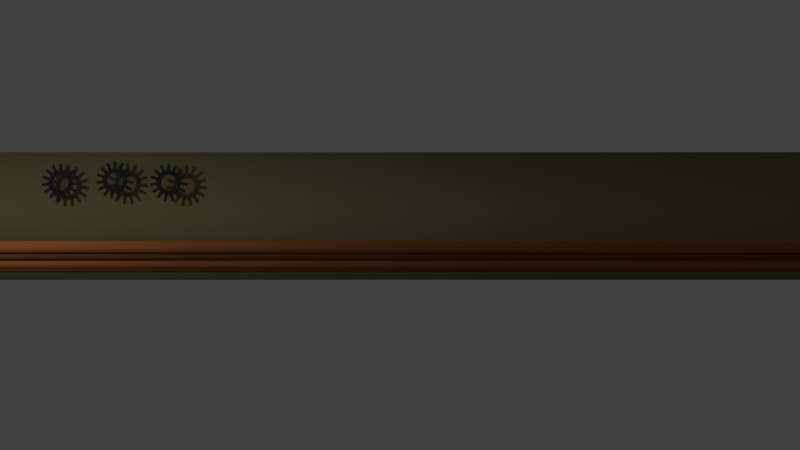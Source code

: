 # Source: plateforme.blend  (saved by Blender 2.79.0; exported with 4.5.12 LTS)
import bpy
from mathutils import Matrix  # noqa: F401  (used for matrix-valued properties, if any)

bpy.ops.wm.read_factory_settings(use_empty=True)
scene = bpy.context.scene
scene.name = 'Scene'

# ---- collections
col_collection_1 = bpy.data.collections.new('Collection 1'); scene.collection.children.link(col_collection_1)

# ---- materials (node trees are filled in below, after node groups)
mat_material_003 = bpy.data.materials.new('Material.003')
mat_material_003.alpha_threshold = 0.0
mat_material_003.use_transparent_shadow = False
mat_material_003.diffuse_color = (0.02772, 0.02772, 0.02772, 1.0)
mat_material_003.specular_color = (1.0, 0.07161, 0.01101)
mat_material_003.roughness = 0.5
mat_material_002 = bpy.data.materials.new('Material.002')
mat_material_002.alpha_threshold = 0.0
mat_material_002.use_transparent_shadow = False
mat_material_002.diffuse_color = (0.293, 0.09798, 0.03221, 1.0)
mat_material_002.specular_color = (1.0, 0.07161, 0.01101)
mat_material_002.roughness = 0.5
mat_material_001 = bpy.data.materials.new('Material.001')
mat_material_001.alpha_threshold = 0.0
mat_material_001.use_transparent_shadow = False
mat_material_001.diffuse_color = (0.1743, 0.06019, 0.02081, 1.0)
mat_material_001.specular_color = (1.0, 0.07161, 0.01101)
mat_material_001.roughness = 0.5
mat_material = bpy.data.materials.new('Material')
mat_material.alpha_threshold = 0.0
mat_material.use_transparent_shadow = False
mat_material.diffuse_color = (0.2266, 0.2033, 0.1025, 1.0)
mat_material.roughness = 0.5
mat_material.line_color = (0.0, 0.0, 0.0, 1.0)

# ---- material node trees

# ---- world
world_world = bpy.data.worlds.new('World'); scene.world = world_world
world_world.color = (0.05088, 0.05088, 0.05088)
world_world.use_sun_shadow = False
world_world.sun_shadow_jitter_overblur = 0.0
world_world.cycles.sampling_method = 'MANUAL'

# ---- cameras
cam_camera = bpy.data.cameras.new('Camera')
cam_camera.type = 'ORTHO'
cam_camera.clip_end = 100.0
cam_camera.lens = 35.0
cam_camera.sensor_width = 32.0
cam_camera.sensor_height = 18.0
cam_camera.ortho_scale = 7.314
cam_camera.dof.focus_distance = 0.0
cam_camera.dof.aperture_fstop = 128.0

# ---- lights
light_lamp = bpy.data.lights.new('Lamp', 'POINT')
light_lamp.transmission_factor = 0.0
light_lamp.cutoff_distance = 30.0
light_lamp.energy = 100.0
light_lamp.shadow_buffer_clip_start = 1.001
light_lamp.shadow_soft_size = 0.1
light_lamp.shadow_maximum_resolution = 0.006
light_lamp.use_absolute_resolution = True

# ---- meshes
me_plane_005 = bpy.data.meshes.new('Plane.005')
me_plane_005.from_pydata([(0.06349, 0.2171, -2.239e-07), (0.1162, 0.3216, -2.02e-07), (0.16, 0.3021, -2.061e-07), (0.1142, 0.1958, -2.284e-07), (0.05217, 0.1335, -2.414e-07), (0.06583, 0.1284, -2.425e-07), (0.1273, 0.1754, -2.923e-07), (0.1463, 0.1725, -2.929e-07), (0.237, 0.2465, -2.773e-07), (0.269, 0.2109, -2.848e-07), (0.184, 0.1325, -3.013e-07), (0.07603, 0.107, -3.066e-07), (0.102, 0.1008, -3.079e-07), (0.1124, 0.09055, -3.101e-07), (0.1876, 0.1084, -3.659e-07), (0.2039, 0.09812, -3.681e-07), (0.3167, 0.1288, -3.616e-07), (0.3315, 0.08322, -3.712e-07), (0.2219, 0.04617, -3.79e-07), (0.113, 0.06683, -3.746e-07), (0.1342, 0.05059, -3.781e-07), (0.1395, 0.03702, -3.809e-07), (0.2155, 0.02274, -4.435e-07), (0.2261, 0.006719, -4.469e-07), (0.3417, -0.01116, -4.506e-07), (0.3367, -0.05883, -4.606e-07), (0.2215, -0.04809, -4.584e-07), (0.1304, 0.0151, -4.451e-07), (0.1431, -0.008349, -4.5e-07), (0.1425, -0.02292, -4.531e-07), (0.1241, -0.04228, -4.571e-07), (0.2061, -0.06688, -5.219e-07), (0.2093, -0.08584, -5.259e-07), (0.3077, -0.1492, -5.392e-07), (0.2837, -0.1907, -5.479e-07), (0.1828, -0.134, -5.36e-07), (0.1274, -0.06585, -5.217e-07), (0.1208, -0.07889, -5.244e-07), (0.1611, -0.1449, -5.979e-07), (0.1563, -0.1636, -6.018e-07), (0.2204, -0.2614, -6.223e-07), (0.1816, -0.2896, -6.283e-07), (0.1125, -0.1968, -6.088e-07), (0.09847, -0.0868, -5.857e-07), (0.08957, -0.112, -5.91e-07), (0.07831, -0.1212, -5.929e-07), (0.08822, -0.1979, -6.686e-07), (0.07627, -0.213, -6.718e-07), (0.09499, -0.3285, -6.96e-07), (0.04811, -0.3384, -6.981e-07), (0.02272, -0.2255, -6.744e-07), (0.05466, -0.1194, -6.521e-07), (0.03629, -0.1387, -6.562e-07), (0.02223, -0.1426, -6.57e-07), (-0.001861, -0.1311, -6.546e-07), (8.712e-05, -0.2167, -7.322e-07), (-0.01696, -0.2256, -7.34e-07), (-0.04682, -0.3387, -7.578e-07), (-0.0937, -0.3287, -7.557e-07), (-0.07098, -0.2153, -7.319e-07), (-0.08629, -0.1998, -7.286e-07), (-0.02327, -0.1415, -7.164e-07), (-0.03769, -0.1393, -7.159e-07), (-0.1072, -0.1992, -7.881e-07), (-0.1805, -0.2904, -8.072e-07), (-0.2193, -0.2622, -8.013e-07), (-0.1524, -0.1678, -7.815e-07), (-0.05212, -0.1205, -7.716e-07), (-0.0788, -0.1198, -7.714e-07), (-0.09109, -0.1119, -7.698e-07), (-0.161, -0.1451, -8.363e-07), (-0.179, -0.1384, -8.349e-07), (-0.283, -0.1918, -8.462e-07), (-0.307, -0.1503, -8.375e-07), (-0.2075, -0.09131, -8.251e-07), (-0.2062, -0.06955, -8.205e-07), (-0.09662, -0.08886, -8.246e-07), (-0.1207, -0.07738, -8.221e-07), (-0.1287, -0.06521, -8.196e-07), (-0.2198, -0.05359, -8.768e-07), (-0.3366, -0.06013, -8.781e-07), (-0.3416, -0.01247, -8.681e-07), (-0.2267, 0.0009772, -8.653e-07), (-0.2167, 0.02033, -8.612e-07), (-0.1244, -0.04188, -8.743e-07), (-0.1417, -0.02159, -8.7e-07), (-0.1441, -0.007205, -8.67e-07), (-0.2226, 0.04044, -9.166e-07), (-0.3319, 0.08197, -9.079e-07), (-0.3171, 0.1275, -8.983e-07), (-0.2067, 0.09309, -9.056e-07), (-0.1307, 0.01234, -9.225e-07), (-0.1383, 0.03793, -9.172e-07), (-0.1346, 0.05204, -9.142e-07), (-0.1877, 0.1083, -9.62e-07), (-0.1869, 0.1275, -9.58e-07), (-0.2699, 0.2099, -9.407e-07), (-0.2378, 0.2455, -9.332e-07), (-0.151, 0.1691, -9.492e-07), (-0.1144, 0.06443, -9.712e-07), (-0.1109, 0.09089, -9.656e-07), (-0.1018, 0.1023, -9.633e-07), (-0.1274, 0.1753, -1.008e-06), (-0.1189, 0.1925, -1.004e-06), (-0.1612, 0.3015, -9.81e-07), (-0.1174, 0.321, -9.77e-07), (-0.06912, 0.2159, -9.99e-07), (-0.07828, 0.1054, -1.022e-06), (-0.06434, 0.1281, -1.017e-06), (-0.05139, 0.1349, -1.016e-06), (-0.04514, 0.2119, -1.059e-06), (-0.03032, 0.2242, -1.057e-06), (-0.02462, 0.341, -1.032e-06), (0.02331, 0.341, -1.032e-06), (0.02467, 0.2253, -1.057e-06), (0.04287, 0.2134, -1.059e-06), (-0.02865, 0.1281, -1.077e-06), (-0.006658, 0.1432, -1.074e-06), (0.0079, 0.1441, -1.074e-06), (0.02907, 0.1278, -1.077e-06), (0.001963, 0.005026, -6.699e-07), (0.002477, 0.004834, -6.7e-07), (0.003838, 0.003793, -6.724e-07), (0.004229, 0.003408, -6.725e-07), (0.005049, 0.001904, -6.751e-07), (0.00525, 0.001393, -6.752e-07), (0.005387, -0.0003143, -6.778e-07), (0.005362, -0.0008627, -6.779e-07), (0.004793, -0.002478, -6.805e-07), (0.004548, -0.002969, -6.806e-07), (0.003371, -0.004214, -6.831e-07), (0.002947, -0.004563, -6.832e-07), (0.001366, -0.005221, -6.855e-07), (0.0008365, -0.005367, -6.856e-07), (-0.0008759, -0.005325, -6.878e-07), (-0.001419, -0.005243, -6.878e-07), (-0.002966, -0.004508, -6.899e-07), (-0.003429, -0.004213, -6.898e-07), (-0.004543, -0.002912, -6.918e-07), (-0.004846, -0.002454, -6.917e-07), (-0.005335, -0.0008128, -6.936e-07), (-0.005425, -0.0002713, -6.935e-07), (-0.005205, 0.001427, -6.954e-07), (-0.005066, 0.001959, -6.953e-07), (-0.004174, 0.003421, -6.972e-07), (-0.003832, 0.00385, -6.971e-07), (-0.002422, 0.004823, -6.991e-07), (-0.001935, 0.005076, -6.991e-07), (-0.0002509, 0.005391, -7.013e-07), (0.0002971, 0.005424, -7.013e-07)], [], [(3, 2, 1, 0, 115, 119, 4, 5, 11, 6), (10, 9, 8, 7, 6, 11, 12, 13, 19, 14), (18, 17, 16, 15, 14, 19, 20, 21, 27, 22), (26, 25, 24, 23, 22, 27, 28, 29, 30, 31), (35, 34, 33, 32, 31, 30, 36, 37, 43, 38), (42, 41, 40, 39, 38, 43, 44, 45, 51, 46), (50, 49, 48, 47, 46, 51, 52, 53, 54, 55), (59, 58, 57, 56, 55, 54, 61, 62, 67, 60), (66, 65, 64, 63, 60, 67, 68, 69, 76, 70), (74, 73, 72, 71, 70, 76, 77, 78, 84, 75), (82, 81, 80, 79, 75, 84, 85, 86, 91, 83), (90, 89, 88, 87, 83, 91, 92, 93, 99, 94), (98, 97, 96, 95, 94, 99, 100, 101, 107, 102), (106, 105, 104, 103, 102, 107, 108, 109, 116, 110), (114, 113, 112, 111, 110, 116, 117, 118, 119, 115), (101, 100, 144, 145), (118, 117, 148, 149), (93, 92, 142, 143), (29, 28, 126, 127), (21, 20, 124, 125), (13, 12, 122, 123), (5, 4, 120, 121), (86, 85, 140, 141), (69, 68, 136, 137), (78, 77, 138, 139), (62, 61, 134, 135), (53, 52, 132, 133), (45, 44, 130, 131), (109, 108, 146, 147), (37, 36, 128, 129)])
me_plane_005.materials.append(mat_material_003)
me_plane_005.use_remesh_preserve_volume = False
me_plane_005.use_remesh_preserve_attributes = False
me_plane_005.use_mirror_vertex_groups = False
me_plane_005.update()
me_plane_004 = bpy.data.meshes.new('Plane.004')
me_plane_004.from_pydata([(0.06349, 0.2171, -2.239e-07), (0.1162, 0.3216, -2.02e-07), (0.16, 0.3021, -2.061e-07), (0.1142, 0.1958, -2.284e-07), (0.05217, 0.1335, -2.414e-07), (0.06583, 0.1284, -2.425e-07), (0.1273, 0.1754, -2.923e-07), (0.1463, 0.1725, -2.929e-07), (0.237, 0.2465, -2.773e-07), (0.269, 0.2109, -2.848e-07), (0.184, 0.1325, -3.013e-07), (0.07603, 0.107, -3.066e-07), (0.102, 0.1008, -3.079e-07), (0.1124, 0.09055, -3.101e-07), (0.1876, 0.1084, -3.659e-07), (0.2039, 0.09812, -3.681e-07), (0.3167, 0.1288, -3.616e-07), (0.3315, 0.08322, -3.712e-07), (0.2219, 0.04617, -3.79e-07), (0.113, 0.06683, -3.746e-07), (0.1342, 0.05059, -3.781e-07), (0.1395, 0.03702, -3.809e-07), (0.2155, 0.02274, -4.435e-07), (0.2261, 0.006719, -4.469e-07), (0.3417, -0.01116, -4.506e-07), (0.3367, -0.05883, -4.606e-07), (0.2215, -0.04809, -4.584e-07), (0.1304, 0.0151, -4.451e-07), (0.1431, -0.008349, -4.5e-07), (0.1425, -0.02292, -4.531e-07), (0.1241, -0.04228, -4.571e-07), (0.2061, -0.06688, -5.219e-07), (0.2093, -0.08584, -5.259e-07), (0.3077, -0.1492, -5.392e-07), (0.2837, -0.1907, -5.479e-07), (0.1828, -0.134, -5.36e-07), (0.1274, -0.06585, -5.217e-07), (0.1208, -0.07889, -5.244e-07), (0.1611, -0.1449, -5.979e-07), (0.1563, -0.1636, -6.018e-07), (0.2204, -0.2614, -6.223e-07), (0.1816, -0.2896, -6.283e-07), (0.1125, -0.1968, -6.088e-07), (0.09847, -0.0868, -5.857e-07), (0.08957, -0.112, -5.91e-07), (0.07831, -0.1212, -5.929e-07), (0.08822, -0.1979, -6.686e-07), (0.07627, -0.213, -6.718e-07), (0.09499, -0.3285, -6.96e-07), (0.04811, -0.3384, -6.981e-07), (0.02272, -0.2255, -6.744e-07), (0.05466, -0.1194, -6.521e-07), (0.03629, -0.1387, -6.562e-07), (0.02223, -0.1426, -6.57e-07), (-0.001861, -0.1311, -6.546e-07), (8.712e-05, -0.2167, -7.322e-07), (-0.01696, -0.2256, -7.34e-07), (-0.04682, -0.3387, -7.578e-07), (-0.0937, -0.3287, -7.557e-07), (-0.07098, -0.2153, -7.319e-07), (-0.08629, -0.1998, -7.286e-07), (-0.02327, -0.1415, -7.164e-07), (-0.03769, -0.1393, -7.159e-07), (-0.1072, -0.1992, -7.881e-07), (-0.1805, -0.2904, -8.072e-07), (-0.2193, -0.2622, -8.013e-07), (-0.1524, -0.1678, -7.815e-07), (-0.05212, -0.1205, -7.716e-07), (-0.0788, -0.1198, -7.714e-07), (-0.09109, -0.1119, -7.698e-07), (-0.161, -0.1451, -8.363e-07), (-0.179, -0.1384, -8.349e-07), (-0.283, -0.1918, -8.462e-07), (-0.307, -0.1503, -8.375e-07), (-0.2075, -0.09131, -8.251e-07), (-0.2062, -0.06955, -8.205e-07), (-0.09662, -0.08886, -8.246e-07), (-0.1207, -0.07738, -8.221e-07), (-0.1287, -0.06521, -8.196e-07), (-0.2198, -0.05359, -8.768e-07), (-0.3366, -0.06013, -8.781e-07), (-0.3416, -0.01247, -8.681e-07), (-0.2267, 0.0009772, -8.653e-07), (-0.2167, 0.02033, -8.612e-07), (-0.1244, -0.04188, -8.743e-07), (-0.1417, -0.02159, -8.7e-07), (-0.1441, -0.007205, -8.67e-07), (-0.2226, 0.04044, -9.166e-07), (-0.3319, 0.08197, -9.079e-07), (-0.3171, 0.1275, -8.983e-07), (-0.2067, 0.09309, -9.056e-07), (-0.1307, 0.01234, -9.225e-07), (-0.1383, 0.03793, -9.172e-07), (-0.1346, 0.05204, -9.142e-07), (-0.1877, 0.1083, -9.62e-07), (-0.1869, 0.1275, -9.58e-07), (-0.2699, 0.2099, -9.407e-07), (-0.2378, 0.2455, -9.332e-07), (-0.151, 0.1691, -9.492e-07), (-0.1144, 0.06443, -9.712e-07), (-0.1109, 0.09089, -9.656e-07), (-0.1018, 0.1023, -9.633e-07), (-0.1274, 0.1753, -1.008e-06), (-0.1189, 0.1925, -1.004e-06), (-0.1612, 0.3015, -9.81e-07), (-0.1174, 0.321, -9.77e-07), (-0.06912, 0.2159, -9.99e-07), (-0.07828, 0.1054, -1.022e-06), (-0.06434, 0.1281, -1.017e-06), (-0.05139, 0.1349, -1.016e-06), (-0.04514, 0.2119, -1.059e-06), (-0.03032, 0.2242, -1.057e-06), (-0.02462, 0.341, -1.032e-06), (0.02331, 0.341, -1.032e-06), (0.02467, 0.2253, -1.057e-06), (0.04287, 0.2134, -1.059e-06), (-0.02865, 0.1281, -1.077e-06), (-0.006658, 0.1432, -1.074e-06), (0.0079, 0.1441, -1.074e-06), (0.02907, 0.1278, -1.077e-06), (0.001963, 0.005026, -6.699e-07), (0.002477, 0.004834, -6.7e-07), (0.003838, 0.003793, -6.724e-07), (0.004229, 0.003408, -6.725e-07), (0.005049, 0.001904, -6.751e-07), (0.00525, 0.001393, -6.752e-07), (0.005387, -0.0003143, -6.778e-07), (0.005362, -0.0008627, -6.779e-07), (0.004793, -0.002478, -6.805e-07), (0.004548, -0.002969, -6.806e-07), (0.003371, -0.004214, -6.831e-07), (0.002947, -0.004563, -6.832e-07), (0.001366, -0.005221, -6.855e-07), (0.0008365, -0.005367, -6.856e-07), (-0.0008759, -0.005325, -6.878e-07), (-0.001419, -0.005243, -6.878e-07), (-0.002966, -0.004508, -6.899e-07), (-0.003429, -0.004213, -6.898e-07), (-0.004543, -0.002912, -6.918e-07), (-0.004846, -0.002454, -6.917e-07), (-0.005335, -0.0008128, -6.936e-07), (-0.005425, -0.0002713, -6.935e-07), (-0.005205, 0.001427, -6.954e-07), (-0.005066, 0.001959, -6.953e-07), (-0.004174, 0.003421, -6.972e-07), (-0.003832, 0.00385, -6.971e-07), (-0.002422, 0.004823, -6.991e-07), (-0.001935, 0.005076, -6.991e-07), (-0.0002509, 0.005391, -7.013e-07), (0.0002971, 0.005424, -7.013e-07)], [], [(3, 2, 1, 0, 115, 119, 4, 5, 11, 6), (10, 9, 8, 7, 6, 11, 12, 13, 19, 14), (18, 17, 16, 15, 14, 19, 20, 21, 27, 22), (26, 25, 24, 23, 22, 27, 28, 29, 30, 31), (35, 34, 33, 32, 31, 30, 36, 37, 43, 38), (42, 41, 40, 39, 38, 43, 44, 45, 51, 46), (50, 49, 48, 47, 46, 51, 52, 53, 54, 55), (59, 58, 57, 56, 55, 54, 61, 62, 67, 60), (66, 65, 64, 63, 60, 67, 68, 69, 76, 70), (74, 73, 72, 71, 70, 76, 77, 78, 84, 75), (82, 81, 80, 79, 75, 84, 85, 86, 91, 83), (90, 89, 88, 87, 83, 91, 92, 93, 99, 94), (98, 97, 96, 95, 94, 99, 100, 101, 107, 102), (106, 105, 104, 103, 102, 107, 108, 109, 116, 110), (114, 113, 112, 111, 110, 116, 117, 118, 119, 115), (101, 100, 144, 145), (118, 117, 148, 149), (93, 92, 142, 143), (29, 28, 126, 127), (21, 20, 124, 125), (13, 12, 122, 123), (5, 4, 120, 121), (86, 85, 140, 141), (69, 68, 136, 137), (78, 77, 138, 139), (62, 61, 134, 135), (53, 52, 132, 133), (45, 44, 130, 131), (109, 108, 146, 147), (37, 36, 128, 129)])
me_plane_004.materials.append(mat_material_003)
me_plane_004.use_remesh_preserve_volume = False
me_plane_004.use_remesh_preserve_attributes = False
me_plane_004.use_mirror_vertex_groups = False
me_plane_004.update()
me_plane_003 = bpy.data.meshes.new('Plane.003')
me_plane_003.from_pydata([(0.06349, 0.2171, -2.239e-07), (0.1162, 0.3216, -2.02e-07), (0.16, 0.3021, -2.061e-07), (0.1142, 0.1958, -2.284e-07), (0.05217, 0.1335, -2.414e-07), (0.06583, 0.1284, -2.425e-07), (0.1273, 0.1754, -2.923e-07), (0.1463, 0.1725, -2.929e-07), (0.237, 0.2465, -2.773e-07), (0.269, 0.2109, -2.848e-07), (0.184, 0.1325, -3.013e-07), (0.07603, 0.107, -3.066e-07), (0.102, 0.1008, -3.079e-07), (0.1124, 0.09055, -3.101e-07), (0.1876, 0.1084, -3.659e-07), (0.2039, 0.09812, -3.681e-07), (0.3167, 0.1288, -3.616e-07), (0.3315, 0.08322, -3.712e-07), (0.2219, 0.04617, -3.79e-07), (0.113, 0.06683, -3.746e-07), (0.1342, 0.05059, -3.781e-07), (0.1395, 0.03702, -3.809e-07), (0.2155, 0.02274, -4.435e-07), (0.2261, 0.006719, -4.469e-07), (0.3417, -0.01116, -4.506e-07), (0.3367, -0.05883, -4.606e-07), (0.2215, -0.04809, -4.584e-07), (0.1304, 0.0151, -4.451e-07), (0.1431, -0.008349, -4.5e-07), (0.1425, -0.02292, -4.531e-07), (0.1241, -0.04228, -4.571e-07), (0.2061, -0.06688, -5.219e-07), (0.2093, -0.08584, -5.259e-07), (0.3077, -0.1492, -5.392e-07), (0.2837, -0.1907, -5.479e-07), (0.1828, -0.134, -5.36e-07), (0.1274, -0.06585, -5.217e-07), (0.1208, -0.07889, -5.244e-07), (0.1611, -0.1449, -5.979e-07), (0.1563, -0.1636, -6.018e-07), (0.2204, -0.2614, -6.223e-07), (0.1816, -0.2896, -6.283e-07), (0.1125, -0.1968, -6.088e-07), (0.09847, -0.0868, -5.857e-07), (0.08957, -0.112, -5.91e-07), (0.07831, -0.1212, -5.929e-07), (0.08822, -0.1979, -6.686e-07), (0.07627, -0.213, -6.718e-07), (0.09499, -0.3285, -6.96e-07), (0.04811, -0.3384, -6.981e-07), (0.02272, -0.2255, -6.744e-07), (0.05466, -0.1194, -6.521e-07), (0.03629, -0.1387, -6.562e-07), (0.02223, -0.1426, -6.57e-07), (-0.001861, -0.1311, -6.546e-07), (8.712e-05, -0.2167, -7.322e-07), (-0.01696, -0.2256, -7.34e-07), (-0.04682, -0.3387, -7.578e-07), (-0.0937, -0.3287, -7.557e-07), (-0.07098, -0.2153, -7.319e-07), (-0.08629, -0.1998, -7.286e-07), (-0.02327, -0.1415, -7.164e-07), (-0.03769, -0.1393, -7.159e-07), (-0.1072, -0.1992, -7.881e-07), (-0.1805, -0.2904, -8.072e-07), (-0.2193, -0.2622, -8.013e-07), (-0.1524, -0.1678, -7.815e-07), (-0.05212, -0.1205, -7.716e-07), (-0.0788, -0.1198, -7.714e-07), (-0.09109, -0.1119, -7.698e-07), (-0.161, -0.1451, -8.363e-07), (-0.179, -0.1384, -8.349e-07), (-0.283, -0.1918, -8.462e-07), (-0.307, -0.1503, -8.375e-07), (-0.2075, -0.09131, -8.251e-07), (-0.2062, -0.06955, -8.205e-07), (-0.09662, -0.08886, -8.246e-07), (-0.1207, -0.07738, -8.221e-07), (-0.1287, -0.06521, -8.196e-07), (-0.2198, -0.05359, -8.768e-07), (-0.3366, -0.06013, -8.781e-07), (-0.3416, -0.01247, -8.681e-07), (-0.2267, 0.0009772, -8.653e-07), (-0.2167, 0.02033, -8.612e-07), (-0.1244, -0.04188, -8.743e-07), (-0.1417, -0.02159, -8.7e-07), (-0.1441, -0.007205, -8.67e-07), (-0.2226, 0.04044, -9.166e-07), (-0.3319, 0.08197, -9.079e-07), (-0.3171, 0.1275, -8.983e-07), (-0.2067, 0.09309, -9.056e-07), (-0.1307, 0.01234, -9.225e-07), (-0.1383, 0.03793, -9.172e-07), (-0.1346, 0.05204, -9.142e-07), (-0.1877, 0.1083, -9.62e-07), (-0.1869, 0.1275, -9.58e-07), (-0.2699, 0.2099, -9.407e-07), (-0.2378, 0.2455, -9.332e-07), (-0.151, 0.1691, -9.492e-07), (-0.1144, 0.06443, -9.712e-07), (-0.1109, 0.09089, -9.656e-07), (-0.1018, 0.1023, -9.633e-07), (-0.1274, 0.1753, -1.008e-06), (-0.1189, 0.1925, -1.004e-06), (-0.1612, 0.3015, -9.81e-07), (-0.1174, 0.321, -9.77e-07), (-0.06912, 0.2159, -9.99e-07), (-0.07828, 0.1054, -1.022e-06), (-0.06434, 0.1281, -1.017e-06), (-0.05139, 0.1349, -1.016e-06), (-0.04514, 0.2119, -1.059e-06), (-0.03032, 0.2242, -1.057e-06), (-0.02462, 0.341, -1.032e-06), (0.02331, 0.341, -1.032e-06), (0.02467, 0.2253, -1.057e-06), (0.04287, 0.2134, -1.059e-06), (-0.02865, 0.1281, -1.077e-06), (-0.006658, 0.1432, -1.074e-06), (0.0079, 0.1441, -1.074e-06), (0.02907, 0.1278, -1.077e-06), (0.001963, 0.005026, -6.699e-07), (0.002477, 0.004834, -6.7e-07), (0.003838, 0.003793, -6.724e-07), (0.004229, 0.003408, -6.725e-07), (0.005049, 0.001904, -6.751e-07), (0.00525, 0.001393, -6.752e-07), (0.005387, -0.0003143, -6.778e-07), (0.005362, -0.0008627, -6.779e-07), (0.004793, -0.002478, -6.805e-07), (0.004548, -0.002969, -6.806e-07), (0.003371, -0.004214, -6.831e-07), (0.002947, -0.004563, -6.832e-07), (0.001366, -0.005221, -6.855e-07), (0.0008365, -0.005367, -6.856e-07), (-0.0008759, -0.005325, -6.878e-07), (-0.001419, -0.005243, -6.878e-07), (-0.002966, -0.004508, -6.899e-07), (-0.003429, -0.004213, -6.898e-07), (-0.004543, -0.002912, -6.918e-07), (-0.004846, -0.002454, -6.917e-07), (-0.005335, -0.0008128, -6.936e-07), (-0.005425, -0.0002713, -6.935e-07), (-0.005205, 0.001427, -6.954e-07), (-0.005066, 0.001959, -6.953e-07), (-0.004174, 0.003421, -6.972e-07), (-0.003832, 0.00385, -6.971e-07), (-0.002422, 0.004823, -6.991e-07), (-0.001935, 0.005076, -6.991e-07), (-0.0002509, 0.005391, -7.013e-07), (0.0002971, 0.005424, -7.013e-07)], [], [(3, 2, 1, 0, 115, 119, 4, 5, 11, 6), (10, 9, 8, 7, 6, 11, 12, 13, 19, 14), (18, 17, 16, 15, 14, 19, 20, 21, 27, 22), (26, 25, 24, 23, 22, 27, 28, 29, 30, 31), (35, 34, 33, 32, 31, 30, 36, 37, 43, 38), (42, 41, 40, 39, 38, 43, 44, 45, 51, 46), (50, 49, 48, 47, 46, 51, 52, 53, 54, 55), (59, 58, 57, 56, 55, 54, 61, 62, 67, 60), (66, 65, 64, 63, 60, 67, 68, 69, 76, 70), (74, 73, 72, 71, 70, 76, 77, 78, 84, 75), (82, 81, 80, 79, 75, 84, 85, 86, 91, 83), (90, 89, 88, 87, 83, 91, 92, 93, 99, 94), (98, 97, 96, 95, 94, 99, 100, 101, 107, 102), (106, 105, 104, 103, 102, 107, 108, 109, 116, 110), (114, 113, 112, 111, 110, 116, 117, 118, 119, 115), (101, 100, 144, 145), (118, 117, 148, 149), (93, 92, 142, 143), (29, 28, 126, 127), (21, 20, 124, 125), (13, 12, 122, 123), (5, 4, 120, 121), (86, 85, 140, 141), (69, 68, 136, 137), (78, 77, 138, 139), (62, 61, 134, 135), (53, 52, 132, 133), (45, 44, 130, 131), (109, 108, 146, 147), (37, 36, 128, 129)])
me_plane_003.use_remesh_preserve_volume = False
me_plane_003.use_remesh_preserve_attributes = False
me_plane_003.use_mirror_vertex_groups = False
me_plane_003.update()
me_plane_002 = bpy.data.meshes.new('Plane.002')
me_plane_002.from_pydata([(0.06349, 0.2171, -2.239e-07), (0.1162, 0.3216, -2.02e-07), (0.16, 0.3021, -2.061e-07), (0.1142, 0.1958, -2.284e-07), (0.05217, 0.1335, -2.414e-07), (0.06583, 0.1284, -2.425e-07), (0.1273, 0.1754, -2.923e-07), (0.1463, 0.1725, -2.929e-07), (0.237, 0.2465, -2.773e-07), (0.269, 0.2109, -2.848e-07), (0.184, 0.1325, -3.013e-07), (0.07603, 0.107, -3.066e-07), (0.102, 0.1008, -3.079e-07), (0.1124, 0.09055, -3.101e-07), (0.1876, 0.1084, -3.659e-07), (0.2039, 0.09812, -3.681e-07), (0.3167, 0.1288, -3.616e-07), (0.3315, 0.08322, -3.712e-07), (0.2219, 0.04617, -3.79e-07), (0.113, 0.06683, -3.746e-07), (0.1342, 0.05059, -3.781e-07), (0.1395, 0.03702, -3.809e-07), (0.2155, 0.02274, -4.435e-07), (0.2261, 0.006719, -4.469e-07), (0.3417, -0.01116, -4.506e-07), (0.3367, -0.05883, -4.606e-07), (0.2215, -0.04809, -4.584e-07), (0.1304, 0.0151, -4.451e-07), (0.1431, -0.008349, -4.5e-07), (0.1425, -0.02292, -4.531e-07), (0.1241, -0.04228, -4.571e-07), (0.2061, -0.06688, -5.219e-07), (0.2093, -0.08584, -5.259e-07), (0.3077, -0.1492, -5.392e-07), (0.2837, -0.1907, -5.479e-07), (0.1828, -0.134, -5.36e-07), (0.1274, -0.06585, -5.217e-07), (0.1208, -0.07889, -5.244e-07), (0.1611, -0.1449, -5.979e-07), (0.1563, -0.1636, -6.018e-07), (0.2204, -0.2614, -6.223e-07), (0.1816, -0.2896, -6.283e-07), (0.1125, -0.1968, -6.088e-07), (0.09847, -0.0868, -5.857e-07), (0.08957, -0.112, -5.91e-07), (0.07831, -0.1212, -5.929e-07), (0.08822, -0.1979, -6.686e-07), (0.07627, -0.213, -6.718e-07), (0.09499, -0.3285, -6.96e-07), (0.04811, -0.3384, -6.981e-07), (0.02272, -0.2255, -6.744e-07), (0.05466, -0.1194, -6.521e-07), (0.03629, -0.1387, -6.562e-07), (0.02223, -0.1426, -6.57e-07), (-0.001861, -0.1311, -6.546e-07), (8.712e-05, -0.2167, -7.322e-07), (-0.01696, -0.2256, -7.34e-07), (-0.04682, -0.3387, -7.578e-07), (-0.0937, -0.3287, -7.557e-07), (-0.07098, -0.2153, -7.319e-07), (-0.08629, -0.1998, -7.286e-07), (-0.02327, -0.1415, -7.164e-07), (-0.03769, -0.1393, -7.159e-07), (-0.1072, -0.1992, -7.881e-07), (-0.1805, -0.2904, -8.072e-07), (-0.2193, -0.2622, -8.013e-07), (-0.1524, -0.1678, -7.815e-07), (-0.05212, -0.1205, -7.716e-07), (-0.0788, -0.1198, -7.714e-07), (-0.09109, -0.1119, -7.698e-07), (-0.161, -0.1451, -8.363e-07), (-0.179, -0.1384, -8.349e-07), (-0.283, -0.1918, -8.462e-07), (-0.307, -0.1503, -8.375e-07), (-0.2075, -0.09131, -8.251e-07), (-0.2062, -0.06955, -8.205e-07), (-0.09662, -0.08886, -8.246e-07), (-0.1207, -0.07738, -8.221e-07), (-0.1287, -0.06521, -8.196e-07), (-0.2198, -0.05359, -8.768e-07), (-0.3366, -0.06013, -8.781e-07), (-0.3416, -0.01247, -8.681e-07), (-0.2267, 0.0009772, -8.653e-07), (-0.2167, 0.02033, -8.612e-07), (-0.1244, -0.04188, -8.743e-07), (-0.1417, -0.02159, -8.7e-07), (-0.1441, -0.007205, -8.67e-07), (-0.2226, 0.04044, -9.166e-07), (-0.3319, 0.08197, -9.079e-07), (-0.3171, 0.1275, -8.983e-07), (-0.2067, 0.09309, -9.056e-07), (-0.1307, 0.01234, -9.225e-07), (-0.1383, 0.03793, -9.172e-07), (-0.1346, 0.05204, -9.142e-07), (-0.1877, 0.1083, -9.62e-07), (-0.1869, 0.1275, -9.58e-07), (-0.2699, 0.2099, -9.407e-07), (-0.2378, 0.2455, -9.332e-07), (-0.151, 0.1691, -9.492e-07), (-0.1144, 0.06443, -9.712e-07), (-0.1109, 0.09089, -9.656e-07), (-0.1018, 0.1023, -9.633e-07), (-0.1274, 0.1753, -1.008e-06), (-0.1189, 0.1925, -1.004e-06), (-0.1612, 0.3015, -9.81e-07), (-0.1174, 0.321, -9.77e-07), (-0.06912, 0.2159, -9.99e-07), (-0.07828, 0.1054, -1.022e-06), (-0.06434, 0.1281, -1.017e-06), (-0.05139, 0.1349, -1.016e-06), (-0.04514, 0.2119, -1.059e-06), (-0.03032, 0.2242, -1.057e-06), (-0.02462, 0.341, -1.032e-06), (0.02331, 0.341, -1.032e-06), (0.02467, 0.2253, -1.057e-06), (0.04287, 0.2134, -1.059e-06), (-0.02865, 0.1281, -1.077e-06), (-0.006658, 0.1432, -1.074e-06), (0.0079, 0.1441, -1.074e-06), (0.02907, 0.1278, -1.077e-06), (0.001963, 0.005026, -6.699e-07), (0.002477, 0.004834, -6.7e-07), (0.003838, 0.003793, -6.724e-07), (0.004229, 0.003408, -6.725e-07), (0.005049, 0.001904, -6.751e-07), (0.00525, 0.001393, -6.752e-07), (0.005387, -0.0003143, -6.778e-07), (0.005362, -0.0008627, -6.779e-07), (0.004793, -0.002478, -6.805e-07), (0.004548, -0.002969, -6.806e-07), (0.003371, -0.004214, -6.831e-07), (0.002947, -0.004563, -6.832e-07), (0.001366, -0.005221, -6.855e-07), (0.0008365, -0.005367, -6.856e-07), (-0.0008759, -0.005325, -6.878e-07), (-0.001419, -0.005243, -6.878e-07), (-0.002966, -0.004508, -6.899e-07), (-0.003429, -0.004213, -6.898e-07), (-0.004543, -0.002912, -6.918e-07), (-0.004846, -0.002454, -6.917e-07), (-0.005335, -0.0008128, -6.936e-07), (-0.005425, -0.0002713, -6.935e-07), (-0.005205, 0.001427, -6.954e-07), (-0.005066, 0.001959, -6.953e-07), (-0.004174, 0.003421, -6.972e-07), (-0.003832, 0.00385, -6.971e-07), (-0.002422, 0.004823, -6.991e-07), (-0.001935, 0.005076, -6.991e-07), (-0.0002509, 0.005391, -7.013e-07), (0.0002971, 0.005424, -7.013e-07)], [], [(3, 2, 1, 0, 115, 119, 4, 5, 11, 6), (10, 9, 8, 7, 6, 11, 12, 13, 19, 14), (18, 17, 16, 15, 14, 19, 20, 21, 27, 22), (26, 25, 24, 23, 22, 27, 28, 29, 30, 31), (35, 34, 33, 32, 31, 30, 36, 37, 43, 38), (42, 41, 40, 39, 38, 43, 44, 45, 51, 46), (50, 49, 48, 47, 46, 51, 52, 53, 54, 55), (59, 58, 57, 56, 55, 54, 61, 62, 67, 60), (66, 65, 64, 63, 60, 67, 68, 69, 76, 70), (74, 73, 72, 71, 70, 76, 77, 78, 84, 75), (82, 81, 80, 79, 75, 84, 85, 86, 91, 83), (90, 89, 88, 87, 83, 91, 92, 93, 99, 94), (98, 97, 96, 95, 94, 99, 100, 101, 107, 102), (106, 105, 104, 103, 102, 107, 108, 109, 116, 110), (114, 113, 112, 111, 110, 116, 117, 118, 119, 115), (101, 100, 144, 145), (118, 117, 148, 149), (93, 92, 142, 143), (29, 28, 126, 127), (21, 20, 124, 125), (13, 12, 122, 123), (5, 4, 120, 121), (86, 85, 140, 141), (69, 68, 136, 137), (78, 77, 138, 139), (62, 61, 134, 135), (53, 52, 132, 133), (45, 44, 130, 131), (109, 108, 146, 147), (37, 36, 128, 129)])
me_plane_002.materials.append(mat_material_003)
me_plane_002.use_remesh_preserve_volume = False
me_plane_002.use_remesh_preserve_attributes = False
me_plane_002.use_mirror_vertex_groups = False
me_plane_002.update()
me_plane_001 = bpy.data.meshes.new('Plane.001')
me_plane_001.from_pydata([(0.06349, 0.2171, -2.239e-07), (0.1162, 0.3216, -2.02e-07), (0.16, 0.3021, -2.061e-07), (0.1142, 0.1958, -2.284e-07), (0.05217, 0.1335, -2.414e-07), (0.06583, 0.1284, -2.425e-07), (0.1273, 0.1754, -2.923e-07), (0.1463, 0.1725, -2.929e-07), (0.237, 0.2465, -2.773e-07), (0.269, 0.2109, -2.848e-07), (0.184, 0.1325, -3.013e-07), (0.07603, 0.107, -3.066e-07), (0.102, 0.1008, -3.079e-07), (0.1124, 0.09055, -3.101e-07), (0.1876, 0.1084, -3.659e-07), (0.2039, 0.09812, -3.681e-07), (0.3167, 0.1288, -3.616e-07), (0.3315, 0.08322, -3.712e-07), (0.2219, 0.04617, -3.79e-07), (0.113, 0.06683, -3.746e-07), (0.1342, 0.05059, -3.781e-07), (0.1395, 0.03702, -3.809e-07), (0.2155, 0.02274, -4.435e-07), (0.2261, 0.006719, -4.469e-07), (0.3417, -0.01116, -4.506e-07), (0.3367, -0.05883, -4.606e-07), (0.2215, -0.04809, -4.584e-07), (0.1304, 0.0151, -4.451e-07), (0.1431, -0.008349, -4.5e-07), (0.1425, -0.02292, -4.531e-07), (0.1241, -0.04228, -4.571e-07), (0.2061, -0.06688, -5.219e-07), (0.2093, -0.08584, -5.259e-07), (0.3077, -0.1492, -5.392e-07), (0.2837, -0.1907, -5.479e-07), (0.1828, -0.134, -5.36e-07), (0.1274, -0.06585, -5.217e-07), (0.1208, -0.07889, -5.244e-07), (0.1611, -0.1449, -5.979e-07), (0.1563, -0.1636, -6.018e-07), (0.2204, -0.2614, -6.223e-07), (0.1816, -0.2896, -6.283e-07), (0.1125, -0.1968, -6.088e-07), (0.09847, -0.0868, -5.857e-07), (0.08957, -0.112, -5.91e-07), (0.07831, -0.1212, -5.929e-07), (0.08822, -0.1979, -6.686e-07), (0.07627, -0.213, -6.718e-07), (0.09499, -0.3285, -6.96e-07), (0.04811, -0.3384, -6.981e-07), (0.02272, -0.2255, -6.744e-07), (0.05466, -0.1194, -6.521e-07), (0.03629, -0.1387, -6.562e-07), (0.02223, -0.1426, -6.57e-07), (-0.001861, -0.1311, -6.546e-07), (8.712e-05, -0.2167, -7.322e-07), (-0.01696, -0.2256, -7.34e-07), (-0.04682, -0.3387, -7.578e-07), (-0.0937, -0.3287, -7.557e-07), (-0.07098, -0.2153, -7.319e-07), (-0.08629, -0.1998, -7.286e-07), (-0.02327, -0.1415, -7.164e-07), (-0.03769, -0.1393, -7.159e-07), (-0.1072, -0.1992, -7.881e-07), (-0.1805, -0.2904, -8.072e-07), (-0.2193, -0.2622, -8.013e-07), (-0.1524, -0.1678, -7.815e-07), (-0.05212, -0.1205, -7.716e-07), (-0.0788, -0.1198, -7.714e-07), (-0.09109, -0.1119, -7.698e-07), (-0.161, -0.1451, -8.363e-07), (-0.179, -0.1384, -8.349e-07), (-0.283, -0.1918, -8.462e-07), (-0.307, -0.1503, -8.375e-07), (-0.2075, -0.09131, -8.251e-07), (-0.2062, -0.06955, -8.205e-07), (-0.09662, -0.08886, -8.246e-07), (-0.1207, -0.07738, -8.221e-07), (-0.1287, -0.06521, -8.196e-07), (-0.2198, -0.05359, -8.768e-07), (-0.3366, -0.06013, -8.781e-07), (-0.3416, -0.01247, -8.681e-07), (-0.2267, 0.0009772, -8.653e-07), (-0.2167, 0.02033, -8.612e-07), (-0.1244, -0.04188, -8.743e-07), (-0.1417, -0.02159, -8.7e-07), (-0.1441, -0.007205, -8.67e-07), (-0.2226, 0.04044, -9.166e-07), (-0.3319, 0.08197, -9.079e-07), (-0.3171, 0.1275, -8.983e-07), (-0.2067, 0.09309, -9.056e-07), (-0.1307, 0.01234, -9.225e-07), (-0.1383, 0.03793, -9.172e-07), (-0.1346, 0.05204, -9.142e-07), (-0.1877, 0.1083, -9.62e-07), (-0.1869, 0.1275, -9.58e-07), (-0.2699, 0.2099, -9.407e-07), (-0.2378, 0.2455, -9.332e-07), (-0.151, 0.1691, -9.492e-07), (-0.1144, 0.06443, -9.712e-07), (-0.1109, 0.09089, -9.656e-07), (-0.1018, 0.1023, -9.633e-07), (-0.1274, 0.1753, -1.008e-06), (-0.1189, 0.1925, -1.004e-06), (-0.1612, 0.3015, -9.81e-07), (-0.1174, 0.321, -9.77e-07), (-0.06912, 0.2159, -9.99e-07), (-0.07828, 0.1054, -1.022e-06), (-0.06434, 0.1281, -1.017e-06), (-0.05139, 0.1349, -1.016e-06), (-0.04514, 0.2119, -1.059e-06), (-0.03032, 0.2242, -1.057e-06), (-0.02462, 0.341, -1.032e-06), (0.02331, 0.341, -1.032e-06), (0.02467, 0.2253, -1.057e-06), (0.04287, 0.2134, -1.059e-06), (-0.02865, 0.1281, -1.077e-06), (-0.006658, 0.1432, -1.074e-06), (0.0079, 0.1441, -1.074e-06), (0.02907, 0.1278, -1.077e-06), (0.001963, 0.005026, -6.699e-07), (0.002477, 0.004834, -6.7e-07), (0.003838, 0.003793, -6.724e-07), (0.004229, 0.003408, -6.725e-07), (0.005049, 0.001904, -6.751e-07), (0.00525, 0.001393, -6.752e-07), (0.005387, -0.0003143, -6.778e-07), (0.005362, -0.0008627, -6.779e-07), (0.004793, -0.002478, -6.805e-07), (0.004548, -0.002969, -6.806e-07), (0.003371, -0.004214, -6.831e-07), (0.002947, -0.004563, -6.832e-07), (0.001366, -0.005221, -6.855e-07), (0.0008365, -0.005367, -6.856e-07), (-0.0008759, -0.005325, -6.878e-07), (-0.001419, -0.005243, -6.878e-07), (-0.002966, -0.004508, -6.899e-07), (-0.003429, -0.004213, -6.898e-07), (-0.004543, -0.002912, -6.918e-07), (-0.004846, -0.002454, -6.917e-07), (-0.005335, -0.0008128, -6.936e-07), (-0.005425, -0.0002713, -6.935e-07), (-0.005205, 0.001427, -6.954e-07), (-0.005066, 0.001959, -6.953e-07), (-0.004174, 0.003421, -6.972e-07), (-0.003832, 0.00385, -6.971e-07), (-0.002422, 0.004823, -6.991e-07), (-0.001935, 0.005076, -6.991e-07), (-0.0002509, 0.005391, -7.013e-07), (0.0002971, 0.005424, -7.013e-07)], [], [(3, 2, 1, 0, 115, 119, 4, 5, 11, 6), (10, 9, 8, 7, 6, 11, 12, 13, 19, 14), (18, 17, 16, 15, 14, 19, 20, 21, 27, 22), (26, 25, 24, 23, 22, 27, 28, 29, 30, 31), (35, 34, 33, 32, 31, 30, 36, 37, 43, 38), (42, 41, 40, 39, 38, 43, 44, 45, 51, 46), (50, 49, 48, 47, 46, 51, 52, 53, 54, 55), (59, 58, 57, 56, 55, 54, 61, 62, 67, 60), (66, 65, 64, 63, 60, 67, 68, 69, 76, 70), (74, 73, 72, 71, 70, 76, 77, 78, 84, 75), (82, 81, 80, 79, 75, 84, 85, 86, 91, 83), (90, 89, 88, 87, 83, 91, 92, 93, 99, 94), (98, 97, 96, 95, 94, 99, 100, 101, 107, 102), (106, 105, 104, 103, 102, 107, 108, 109, 116, 110), (114, 113, 112, 111, 110, 116, 117, 118, 119, 115), (101, 100, 144, 145), (118, 117, 148, 149), (93, 92, 142, 143), (29, 28, 126, 127), (21, 20, 124, 125), (13, 12, 122, 123), (5, 4, 120, 121), (86, 85, 140, 141), (69, 68, 136, 137), (78, 77, 138, 139), (62, 61, 134, 135), (53, 52, 132, 133), (45, 44, 130, 131), (109, 108, 146, 147), (37, 36, 128, 129)])
me_plane_001.materials.append(mat_material_003)
me_plane_001.use_remesh_preserve_volume = False
me_plane_001.use_remesh_preserve_attributes = False
me_plane_001.use_mirror_vertex_groups = False
me_plane_001.update()
me_plane = bpy.data.meshes.new('Plane')
me_plane.from_pydata([(0.06349, 0.2171, -2.239e-07), (0.1162, 0.3216, -2.02e-07), (0.16, 0.3021, -2.061e-07), (0.1142, 0.1958, -2.284e-07), (0.05217, 0.1335, -2.414e-07), (0.06583, 0.1284, -2.425e-07), (0.1273, 0.1754, -2.923e-07), (0.1463, 0.1725, -2.929e-07), (0.237, 0.2465, -2.773e-07), (0.269, 0.2109, -2.848e-07), (0.184, 0.1325, -3.013e-07), (0.07603, 0.107, -3.066e-07), (0.102, 0.1008, -3.079e-07), (0.1124, 0.09055, -3.101e-07), (0.1876, 0.1084, -3.659e-07), (0.2039, 0.09812, -3.681e-07), (0.3167, 0.1288, -3.616e-07), (0.3315, 0.08322, -3.712e-07), (0.2219, 0.04617, -3.79e-07), (0.113, 0.06683, -3.746e-07), (0.1342, 0.05059, -3.781e-07), (0.1395, 0.03702, -3.809e-07), (0.2155, 0.02274, -4.435e-07), (0.2261, 0.006719, -4.469e-07), (0.3417, -0.01116, -4.506e-07), (0.3367, -0.05883, -4.606e-07), (0.2215, -0.04809, -4.584e-07), (0.1304, 0.0151, -4.451e-07), (0.1431, -0.008349, -4.5e-07), (0.1425, -0.02292, -4.531e-07), (0.1241, -0.04228, -4.571e-07), (0.2061, -0.06688, -5.219e-07), (0.2093, -0.08584, -5.259e-07), (0.3077, -0.1492, -5.392e-07), (0.2837, -0.1907, -5.479e-07), (0.1828, -0.134, -5.36e-07), (0.1274, -0.06585, -5.217e-07), (0.1208, -0.07889, -5.244e-07), (0.1611, -0.1449, -5.979e-07), (0.1563, -0.1636, -6.018e-07), (0.2204, -0.2614, -6.223e-07), (0.1816, -0.2896, -6.283e-07), (0.1125, -0.1968, -6.088e-07), (0.09847, -0.0868, -5.857e-07), (0.08957, -0.112, -5.91e-07), (0.07831, -0.1212, -5.929e-07), (0.08822, -0.1979, -6.686e-07), (0.07627, -0.213, -6.718e-07), (0.09499, -0.3285, -6.96e-07), (0.04811, -0.3384, -6.981e-07), (0.02272, -0.2255, -6.744e-07), (0.05466, -0.1194, -6.521e-07), (0.03629, -0.1387, -6.562e-07), (0.02223, -0.1426, -6.57e-07), (-0.001861, -0.1311, -6.546e-07), (8.712e-05, -0.2167, -7.322e-07), (-0.01696, -0.2256, -7.34e-07), (-0.04682, -0.3387, -7.578e-07), (-0.0937, -0.3287, -7.557e-07), (-0.07098, -0.2153, -7.319e-07), (-0.08629, -0.1998, -7.286e-07), (-0.02327, -0.1415, -7.164e-07), (-0.03769, -0.1393, -7.159e-07), (-0.1072, -0.1992, -7.881e-07), (-0.1805, -0.2904, -8.072e-07), (-0.2193, -0.2622, -8.013e-07), (-0.1524, -0.1678, -7.815e-07), (-0.05212, -0.1205, -7.716e-07), (-0.0788, -0.1198, -7.714e-07), (-0.09109, -0.1119, -7.698e-07), (-0.161, -0.1451, -8.363e-07), (-0.179, -0.1384, -8.349e-07), (-0.283, -0.1918, -8.462e-07), (-0.307, -0.1503, -8.375e-07), (-0.2075, -0.09131, -8.251e-07), (-0.2062, -0.06955, -8.205e-07), (-0.09662, -0.08886, -8.246e-07), (-0.1207, -0.07738, -8.221e-07), (-0.1287, -0.06521, -8.196e-07), (-0.2198, -0.05359, -8.768e-07), (-0.3366, -0.06013, -8.781e-07), (-0.3416, -0.01247, -8.681e-07), (-0.2267, 0.0009772, -8.653e-07), (-0.2167, 0.02033, -8.612e-07), (-0.1244, -0.04188, -8.743e-07), (-0.1417, -0.02159, -8.7e-07), (-0.1441, -0.007205, -8.67e-07), (-0.2226, 0.04044, -9.166e-07), (-0.3319, 0.08197, -9.079e-07), (-0.3171, 0.1275, -8.983e-07), (-0.2067, 0.09309, -9.056e-07), (-0.1307, 0.01234, -9.225e-07), (-0.1383, 0.03793, -9.172e-07), (-0.1346, 0.05204, -9.142e-07), (-0.1877, 0.1083, -9.62e-07), (-0.1869, 0.1275, -9.58e-07), (-0.2699, 0.2099, -9.407e-07), (-0.2378, 0.2455, -9.332e-07), (-0.151, 0.1691, -9.492e-07), (-0.1144, 0.06443, -9.712e-07), (-0.1109, 0.09089, -9.656e-07), (-0.1018, 0.1023, -9.633e-07), (-0.1274, 0.1753, -1.008e-06), (-0.1189, 0.1925, -1.004e-06), (-0.1612, 0.3015, -9.81e-07), (-0.1174, 0.321, -9.77e-07), (-0.06912, 0.2159, -9.99e-07), (-0.07828, 0.1054, -1.022e-06), (-0.06434, 0.1281, -1.017e-06), (-0.05139, 0.1349, -1.016e-06), (-0.04514, 0.2119, -1.059e-06), (-0.03032, 0.2242, -1.057e-06), (-0.02462, 0.341, -1.032e-06), (0.02331, 0.341, -1.032e-06), (0.02467, 0.2253, -1.057e-06), (0.04287, 0.2134, -1.059e-06), (-0.02865, 0.1281, -1.077e-06), (-0.006658, 0.1432, -1.074e-06), (0.0079, 0.1441, -1.074e-06), (0.02907, 0.1278, -1.077e-06), (0.001963, 0.005026, -6.699e-07), (0.002477, 0.004834, -6.7e-07), (0.003838, 0.003793, -6.724e-07), (0.004229, 0.003408, -6.725e-07), (0.005049, 0.001904, -6.751e-07), (0.00525, 0.001393, -6.752e-07), (0.005387, -0.0003143, -6.778e-07), (0.005362, -0.0008627, -6.779e-07), (0.004793, -0.002478, -6.805e-07), (0.004548, -0.002969, -6.806e-07), (0.003371, -0.004214, -6.831e-07), (0.002947, -0.004563, -6.832e-07), (0.001366, -0.005221, -6.855e-07), (0.0008365, -0.005367, -6.856e-07), (-0.0008759, -0.005325, -6.878e-07), (-0.001419, -0.005243, -6.878e-07), (-0.002966, -0.004508, -6.899e-07), (-0.003429, -0.004213, -6.898e-07), (-0.004543, -0.002912, -6.918e-07), (-0.004846, -0.002454, -6.917e-07), (-0.005335, -0.0008128, -6.936e-07), (-0.005425, -0.0002713, -6.935e-07), (-0.005205, 0.001427, -6.954e-07), (-0.005066, 0.001959, -6.953e-07), (-0.004174, 0.003421, -6.972e-07), (-0.003832, 0.00385, -6.971e-07), (-0.002422, 0.004823, -6.991e-07), (-0.001935, 0.005076, -6.991e-07), (-0.0002509, 0.005391, -7.013e-07), (0.0002971, 0.005424, -7.013e-07)], [], [(3, 2, 1, 0, 115, 119, 4, 5, 11, 6), (10, 9, 8, 7, 6, 11, 12, 13, 19, 14), (18, 17, 16, 15, 14, 19, 20, 21, 27, 22), (26, 25, 24, 23, 22, 27, 28, 29, 30, 31), (35, 34, 33, 32, 31, 30, 36, 37, 43, 38), (42, 41, 40, 39, 38, 43, 44, 45, 51, 46), (50, 49, 48, 47, 46, 51, 52, 53, 54, 55), (59, 58, 57, 56, 55, 54, 61, 62, 67, 60), (66, 65, 64, 63, 60, 67, 68, 69, 76, 70), (74, 73, 72, 71, 70, 76, 77, 78, 84, 75), (82, 81, 80, 79, 75, 84, 85, 86, 91, 83), (90, 89, 88, 87, 83, 91, 92, 93, 99, 94), (98, 97, 96, 95, 94, 99, 100, 101, 107, 102), (106, 105, 104, 103, 102, 107, 108, 109, 116, 110), (114, 113, 112, 111, 110, 116, 117, 118, 119, 115), (101, 100, 144, 145), (118, 117, 148, 149), (93, 92, 142, 143), (29, 28, 126, 127), (21, 20, 124, 125), (13, 12, 122, 123), (5, 4, 120, 121), (86, 85, 140, 141), (69, 68, 136, 137), (78, 77, 138, 139), (62, 61, 134, 135), (53, 52, 132, 133), (45, 44, 130, 131), (109, 108, 146, 147), (37, 36, 128, 129)])
me_plane.use_remesh_preserve_volume = False
me_plane.use_remesh_preserve_attributes = False
me_plane.use_mirror_vertex_groups = False
me_plane.update()
me_cylinder_004 = bpy.data.meshes.new('Cylinder.004')
me_cylinder_004.from_pydata([(-0.799, -0.7037, -0.992), (-0.6494, -0.8275, -0.9924), (0.5969, -0.7037, -0.9955), (-0.9715, -0.4691, 0.9093), (0.7236, -0.5556, -0.9958), (0.5251, -0.7693, 0.9056), (-0.864, -0.6313, -0.9919), (0.8747, -0.6313, -1.013), (-0.5053, -0.7693, -1.024), (-0.3455, -0.8777, -1.023), (-0.1679, -0.9523, -1.021), (0.02066, -0.9904, -1.02), (0.2129, -0.9904, -1.018), (0.4014, -0.9523, -1.017), (0.579, -0.8777, -1.016), (-0.748, -0.4691, -1.026), (0.7388, -0.7693, -1.014), (-0.6412, -0.6313, -1.025), (0.2377, -0.9523, -1.065), (0.7604, -0.9523, -1.051), (-0.2951, -0.4691, -1.079), (1.195, -0.6313, -1.039), (0.07457, -0.8777, -1.069), (0.5873, -0.9904, -1.055), (1.07, -0.7693, -1.043), (-0.07221, -0.7693, -1.073), (0.4108, -0.9904, -1.06), (0.9235, -0.8777, -1.046), (-0.197, -0.6313, -1.077), (0.882, -0.9523, -1.106), (1.389, -0.9523, -1.089), (0.365, -0.4691, -1.123), (1.811, -0.6313, -1.075), (0.7238, -0.8777, -1.111), (1.221, -0.9904, -1.094), (1.69, -0.7693, -1.079), (0.5813, -0.7693, -1.116), (1.05, -0.9904, -1.1), (1.548, -0.8777, -1.084), (0.4602, -0.6313, -1.12), (0.9858, -0.6313, -1.156), (1.444, -0.9523, -1.148), (1.994, -0.9523, -1.138), (0.8825, -0.4691, -1.158), (2.452, -0.6313, -1.13), (1.272, -0.8777, -1.151), (1.812, -0.9904, -1.142), (2.321, -0.7693, -1.132), (1.117, -0.7693, -1.154), (1.626, -0.9904, -1.145), (2.166, -0.8777, -1.135), (2.583, -0.8777, -1.198), (1.352, -0.6313, -1.201), (1.83, -0.9523, -1.2), (2.403, -0.9523, -1.198), (1.245, -0.4691, -1.201), (2.881, -0.6313, -1.197), (1.651, -0.8777, -1.2), (2.213, -0.9904, -1.199), (2.744, -0.7693, -1.197), (1.49, -0.7693, -1.2), (2.02, -0.9904, -1.199), (2.77, -0.8777, -3.964), (1.535, -0.6313, -3.958), (2.014, -0.9523, -3.96), (2.59, -0.9523, -3.963), (1.427, -0.4691, -3.958), (3.07, -0.6313, -3.965), (1.834, -0.8777, -3.96), (2.4, -0.9904, -3.962), (2.932, -0.7693, -3.964), (1.672, -0.7693, -3.959), (2.205, -0.9904, -3.961), (-0.864, -0.6313, 0.9091), (0.7236, -0.5556, 0.9051), (0.5969, -0.7037, 0.9054), (0.5251, -0.7693, -0.9953), (-0.9715, -0.4691, -0.9916), (-0.6494, -0.8275, 0.9085), (-0.799, -0.7037, 0.9089), (0.8717, -0.1951, -0.9962), (-1.017, -0.3827, -0.9915), (-0.9217, -0.5529, -0.9917), (-0.9761, 0.1942, 0.0), (0.3643, -0.8777, -0.9949), (0.4473, -0.8275, -0.9951), (0.2767, -0.9194, -0.9947), (-0.3876, -0.9523, 0.9079), (1.008, -0.6313, -1.026), (0.8754, -0.7693, -1.029), (0.7201, -0.8777, -1.031), (0.5474, -0.9523, -1.034), (0.3641, -0.9904, -1.037), (0.1773, -0.9904, -1.04), (-0.005981, -0.9523, -1.043), (-0.1786, -0.8777, -1.046), (-0.334, -0.7693, -1.048), (-0.4661, -0.6313, -1.05), (-0.5699, -0.4691, -1.052), (0.936, -0.5556, -1.013), (0.8101, -0.7037, -1.014), (-0.428, -0.8275, -1.023), (-0.5766, -0.7037, -1.024), (-0.2585, -0.9194, -1.022), (-0.07453, -0.9761, -1.021), (0.1168, -0.9952, -1.019), (0.3081, -0.9761, -1.018), (0.492, -0.9194, -1.016), (0.6615, -0.8275, -1.015), (-0.6985, -0.5529, -1.025), (-0.7935, -0.3827, -1.026), (1.083, -0.1951, -1.012), (1.457, -0.6313, -1.054), (1.337, -0.7693, -1.059), (1.197, -0.8777, -1.063), (1.041, -0.9523, -1.069), (0.8754, -0.9904, -1.075), (0.7066, -0.9904, -1.081), (0.541, -0.9523, -1.086), (0.385, -0.8777, -1.092), (0.2447, -0.7693, -1.097), (0.1253, -0.6313, -1.101), (0.03153, -0.4691, -1.104), (0.3234, -0.9761, -1.063), (0.1544, -0.9194, -1.067), (0.8437, -0.9194, -1.049), (0.6747, -0.9761, -1.053), (-0.2497, -0.5529, -1.078), (-0.3369, -0.3827, -1.08), (1.251, -0.5556, -1.038), (1.136, -0.7037, -1.041), (-0.001237, -0.8275, -1.071), (0.499, -0.9952, -1.058), (0.9993, -0.8275, -1.044), (-0.1377, -0.7037, -1.075), (1.386, -0.1951, -1.034), (2.172, -0.6313, -1.1), (2.046, -0.7693, -1.104), (1.897, -0.8777, -1.107), (1.732, -0.9523, -1.112), (1.556, -0.9904, -1.116), (1.378, -0.9904, -1.121), (1.202, -0.9523, -1.125), (1.037, -0.8777, -1.13), (0.8886, -0.7693, -1.134), (0.7622, -0.6313, -1.137), (0.6628, -0.4691, -1.14), (0.9652, -0.9761, -1.103), (0.8013, -0.9194, -1.108), (1.47, -0.9194, -1.086), (1.306, -0.9761, -1.092), (0.4091, -0.5529, -1.121), (0.3245, -0.3827, -1.124), (1.866, -0.5556, -1.073), (1.754, -0.7037, -1.077), (0.6502, -0.8275, -1.113), (1.136, -0.9952, -1.097), (1.621, -0.8275, -1.081), (0.5178, -0.7037, -1.118), (1.997, -0.1951, -1.069), (2.679, -0.6313, -1.163), (2.544, -0.7693, -1.164), (2.385, -0.8777, -1.166), (2.208, -0.9523, -1.167), (2.02, -0.9904, -1.169), (1.829, -0.9904, -1.171), (1.641, -0.9523, -1.173), (1.464, -0.8777, -1.175), (1.305, -0.7693, -1.176), (1.17, -0.6313, -1.177), (1.063, -0.4691, -1.178), (1.048, -0.7037, -1.155), (0.9303, -0.5529, -1.157), (1.534, -0.9761, -1.146), (1.356, -0.9194, -1.15), (2.082, -0.9194, -1.137), (1.904, -0.9761, -1.14), (0.8384, -0.3827, -1.159), (2.511, -0.5556, -1.129), (2.39, -0.7037, -1.131), (1.192, -0.8275, -1.153), (1.719, -0.9952, -1.143), (2.246, -0.8275, -1.134), (2.654, -0.1951, -1.127), (3.022, -0.6313, -1.906), (2.885, -0.7693, -1.906), (2.723, -0.8777, -1.906), (2.544, -0.9523, -1.905), (2.353, -0.9904, -1.905), (2.159, -0.9904, -1.904), (1.968, -0.9523, -1.904), (1.788, -0.8777, -1.903), (1.627, -0.7693, -1.903), (1.489, -0.6313, -1.902), (1.381, -0.4691, -1.902), (2.666, -0.8275, -1.198), (2.495, -0.9194, -1.198), (1.418, -0.7037, -1.201), (1.295, -0.5529, -1.201), (1.924, -0.9761, -1.199), (1.738, -0.9194, -1.2), (2.309, -0.9761, -1.198), (1.199, -0.3827, -1.201), (2.942, -0.5556, -1.197), (2.816, -0.7037, -1.197), (1.567, -0.8275, -1.2), (2.117, -0.9952, -1.199), (3.091, -0.1951, -1.196), (3.07, -0.6313, -6.698), (2.932, -0.7693, -6.698), (2.77, -0.8777, -6.697), (2.59, -0.9523, -6.696), (2.4, -0.9904, -6.695), (2.205, -0.9904, -6.694), (2.014, -0.9523, -6.694), (1.834, -0.8777, -6.693), (1.672, -0.7693, -6.692), (1.535, -0.6313, -6.691), (1.427, -0.4691, -6.691), (2.854, -0.8275, -3.964), (2.682, -0.9194, -3.963), (1.6, -0.7037, -3.959), (1.477, -0.5529, -3.958), (2.109, -0.9761, -3.961), (1.922, -0.9194, -3.96), (2.496, -0.9761, -3.962), (1.381, -0.3827, -3.958), (3.132, -0.5556, -3.965), (3.004, -0.7037, -3.965), (1.751, -0.8275, -3.959), (2.302, -0.9952, -3.962), (3.281, -0.1951, -3.966), (-0.1978, -0.9904, 0.9074), (-0.4788, -0.9194, 0.9081), (-0.2936, -0.9761, 0.9076), (0.6619, -0.6313, 0.9053), (-0.7272, -0.7693, 0.9087), (-0.5663, -0.8777, 0.9083), (0.1855, -0.9523, -0.9945), (-0.004284, -0.9904, -0.994), (0.09153, -0.9761, -0.9943), (-0.101, -0.9952, -0.9938), (-0.101, -0.9952, 0.9072), (0.09153, -0.9761, 0.9067), (-0.5663, -0.8777, -0.9926), (-0.7272, -0.7693, -0.9922), (0.662, -0.6313, -0.9957), (-0.00429, -0.9904, 0.9069), (0.1855, -0.9523, 0.9064), (-0.2936, -0.9761, -0.9933), (-0.4788, -0.9194, -0.9928), (-0.1978, -0.9904, -0.9935), (-0.3875, -0.9523, -0.9931), (0.2767, -0.9194, 0.9062), (0.4473, -0.8275, 0.9058), (0.3642, -0.8777, 0.906), (-0.9217, -0.5529, 0.9092), (-1.017, -0.3827, 0.9095), (0.8717, -0.1951, 0.9047), (1.21, -0.1951, -1.023), (1.067, -0.5556, -1.026), (0.9447, -0.7037, -1.027), (0.8003, -0.8275, -1.03), (0.6355, -0.9194, -1.032), (0.4567, -0.9761, -1.035), (0.2707, -0.9952, -1.038), (0.08476, -0.9761, -1.041), (-0.09406, -0.9194, -1.044), (-0.2589, -0.8275, -1.047), (-0.4033, -0.7037, -1.049), (-0.5218, -0.5529, -1.051), (-0.6142, -0.3827, -1.053), (1.64, -0.1951, -1.048), (1.51, -0.5556, -1.052), (1.4, -0.7037, -1.056), (1.269, -0.8275, -1.061), (1.121, -0.9194, -1.066), (0.959, -0.9761, -1.072), (0.791, -0.9952, -1.078), (0.623, -0.9761, -1.083), (0.4614, -0.9194, -1.089), (0.3126, -0.8275, -1.094), (0.1821, -0.7037, -1.099), (0.07497, -0.5529, -1.103), (-0.008447, -0.3827, -1.105), (2.366, -0.1951, -1.095), (2.229, -0.5556, -1.099), (2.112, -0.7037, -1.102), (1.974, -0.8275, -1.105), (1.816, -0.9194, -1.109), (1.645, -0.9761, -1.114), (1.467, -0.9952, -1.119), (1.289, -0.9761, -1.123), (1.118, -0.9194, -1.128), (0.9604, -0.8275, -1.132), (0.8223, -0.7037, -1.135), (0.7088, -0.5529, -1.138), (0.6205, -0.3827, -1.141), (2.886, -0.1951, -1.161), (2.74, -0.5556, -1.162), (2.615, -0.7037, -1.164), (2.467, -0.8275, -1.165), (2.298, -0.9194, -1.167), (2.115, -0.9761, -1.168), (1.924, -0.9952, -1.17), (1.734, -0.9761, -1.172), (1.551, -0.9194, -1.174), (1.382, -0.8275, -1.175), (1.234, -0.7037, -1.177), (1.113, -0.5529, -1.178), (1.018, -0.3827, -1.179), (3.233, -0.1951, -1.907), (3.084, -0.5556, -1.907), (2.957, -0.7037, -1.906), (2.807, -0.8275, -1.906), (2.635, -0.9194, -1.905), (2.449, -0.9761, -1.905), (2.256, -0.9952, -1.904), (2.062, -0.9761, -1.904), (1.876, -0.9194, -1.903), (1.705, -0.8275, -1.903), (1.555, -0.7037, -1.902), (1.431, -0.5529, -1.902), (1.335, -0.3827, -1.902), (3.281, -0.1951, -5.332), (3.116, -0.5745, -6.015), (3.004, -0.7037, -6.698), (2.854, -0.8275, -6.697), (2.682, -0.9194, -6.696), (2.496, -0.9761, -6.696), (2.302, -0.9952, -6.695), (2.109, -0.9761, -6.694), (1.922, -0.9194, -6.693), (1.751, -0.8275, -6.692), (1.6, -0.7037, -6.692), (1.477, -0.5529, -6.691), (1.392, -0.4043, -6.008)], [(80, 111), (258, 80), (111, 259), (259, 135), (135, 272), (272, 159), (159, 285), (285, 183), (183, 298), (298, 207), (207, 311), (311, 231), (231, 324)], [(82, 77, 3, 256), (86, 238, 248, 253), (239, 241, 242, 247), (251, 249, 234, 232), (238, 240, 243, 248), (85, 84, 255, 254), (1, 245, 236, 78), (244, 1, 78, 237), (84, 86, 253, 255), (252, 250, 233, 87), (12, 105, 241, 239), (99, 7, 246, 4), (11, 104, 249, 251), (13, 106, 240, 238), (9, 101, 1, 244), (102, 17, 6, 0), (7, 100, 2, 246), (109, 15, 77, 82), (106, 12, 239, 240), (108, 14, 84, 85), (77, 81, 257, 3), (4, 246, 235, 74), (6, 82, 256, 73), (10, 103, 250, 252), (107, 13, 238, 86), (104, 10, 252, 249), (17, 109, 82, 6), (15, 110, 81, 77), (101, 8, 245, 1), (8, 102, 0, 245), (100, 16, 76, 2), (246, 2, 75, 235), (76, 85, 254, 5), (2, 76, 5, 75), (0, 6, 73, 79), (249, 252, 87, 234), (241, 251, 232, 242), (245, 0, 79, 236), (240, 239, 247, 243), (105, 11, 251, 241), (16, 108, 85, 76), (250, 244, 237, 233), (103, 9, 244, 250), (14, 107, 86, 84), (7, 99, 260, 88), (7, 88, 261, 100), (8, 101, 268, 96), (8, 96, 269, 102), (9, 103, 267, 95), (9, 95, 268, 101), (10, 104, 266, 94), (10, 94, 267, 103), (11, 105, 265, 93), (11, 93, 266, 104), (12, 106, 264, 92), (12, 92, 265, 105), (13, 107, 263, 91), (13, 91, 264, 106), (14, 108, 262, 90), (14, 90, 263, 107), (15, 109, 270, 98), (15, 98, 271, 110), (16, 100, 261, 89), (16, 89, 262, 108), (17, 102, 269, 97), (17, 97, 270, 109), (18, 124, 267, 94), (18, 94, 266, 123), (18, 123, 279, 118), (18, 118, 280, 124), (19, 126, 264, 91), (19, 91, 263, 125), (19, 125, 276, 115), (19, 115, 277, 126), (20, 128, 271, 98), (20, 98, 270, 127), (20, 127, 283, 122), (20, 122, 284, 128), (21, 130, 261, 88), (21, 88, 260, 129), (21, 129, 273, 112), (21, 112, 274, 130), (22, 131, 268, 95), (22, 95, 267, 124), (22, 124, 280, 119), (22, 119, 281, 131), (23, 132, 265, 92), (23, 92, 264, 126), (23, 126, 277, 116), (23, 116, 278, 132), (24, 133, 262, 89), (24, 89, 261, 130), (24, 130, 274, 113), (24, 113, 275, 133), (25, 134, 269, 96), (25, 96, 268, 131), (25, 131, 281, 120), (25, 120, 282, 134), (26, 123, 266, 93), (26, 93, 265, 132), (26, 132, 278, 117), (26, 117, 279, 123), (27, 125, 263, 90), (27, 90, 262, 133), (27, 133, 275, 114), (27, 114, 276, 125), (28, 127, 270, 97), (28, 97, 269, 134), (28, 134, 282, 121), (28, 121, 283, 127), (29, 148, 280, 118), (29, 118, 279, 147), (29, 147, 292, 142), (29, 142, 293, 148), (30, 150, 277, 115), (30, 115, 276, 149), (30, 149, 289, 139), (30, 139, 290, 150), (31, 152, 284, 122), (31, 122, 283, 151), (31, 151, 296, 146), (31, 146, 297, 152), (32, 154, 274, 112), (32, 112, 273, 153), (32, 153, 286, 136), (32, 136, 287, 154), (33, 155, 281, 119), (33, 119, 280, 148), (33, 148, 293, 143), (33, 143, 294, 155), (34, 156, 278, 116), (34, 116, 277, 150), (34, 150, 290, 140), (34, 140, 291, 156), (35, 157, 275, 113), (35, 113, 274, 154), (35, 154, 287, 137), (35, 137, 288, 157), (36, 158, 282, 120), (36, 120, 281, 155), (36, 155, 294, 144), (36, 144, 295, 158), (37, 147, 279, 117), (37, 117, 278, 156), (37, 156, 291, 141), (37, 141, 292, 147), (38, 149, 276, 114), (38, 114, 275, 157), (38, 157, 288, 138), (38, 138, 289, 149), (39, 151, 283, 121), (39, 121, 282, 158), (39, 158, 295, 145), (39, 145, 296, 151), (40, 172, 296, 145), (40, 145, 295, 171), (40, 171, 308, 169), (40, 169, 309, 172), (41, 174, 293, 142), (41, 142, 292, 173), (41, 173, 305, 166), (41, 166, 306, 174), (42, 176, 290, 139), (42, 139, 289, 175), (42, 175, 302, 163), (42, 163, 303, 176), (43, 177, 297, 146), (43, 146, 296, 172), (43, 172, 309, 170), (43, 170, 310, 177), (44, 179, 287, 136), (44, 136, 286, 178), (44, 178, 299, 160), (44, 160, 300, 179), (45, 180, 294, 143), (45, 143, 293, 174), (45, 174, 306, 167), (45, 167, 307, 180), (46, 181, 291, 140), (46, 140, 290, 176), (46, 176, 303, 164), (46, 164, 304, 181), (47, 182, 288, 137), (47, 137, 287, 179), (47, 179, 300, 161), (47, 161, 301, 182), (48, 171, 295, 144), (48, 144, 294, 180), (48, 180, 307, 168), (48, 168, 308, 171), (49, 173, 292, 141), (49, 141, 291, 181), (49, 181, 304, 165), (49, 165, 305, 173), (50, 175, 289, 138), (50, 138, 288, 182), (50, 182, 301, 162), (50, 162, 302, 175), (51, 196, 302, 162), (51, 162, 301, 195), (51, 195, 314, 186), (51, 186, 315, 196), (52, 198, 309, 169), (52, 169, 308, 197), (52, 197, 321, 193), (52, 193, 322, 198), (53, 200, 306, 166), (53, 166, 305, 199), (53, 199, 318, 190), (53, 190, 319, 200), (54, 201, 303, 163), (54, 163, 302, 196), (54, 196, 315, 187), (54, 187, 316, 201), (55, 202, 310, 170), (55, 170, 309, 198), (55, 198, 322, 194), (55, 194, 323, 202), (56, 204, 300, 160), (56, 160, 299, 203), (56, 203, 312, 184), (56, 184, 313, 204), (57, 205, 307, 167), (57, 167, 306, 200), (57, 200, 319, 191), (57, 191, 320, 205), (58, 206, 304, 164), (58, 164, 303, 201), (58, 201, 316, 188), (58, 188, 317, 206), (59, 195, 301, 161), (59, 161, 300, 204), (59, 204, 313, 185), (59, 185, 314, 195), (60, 197, 308, 168), (60, 168, 307, 205), (60, 205, 320, 192), (60, 192, 321, 197), (61, 199, 305, 165), (61, 165, 304, 206), (61, 206, 317, 189), (61, 189, 318, 199), (62, 220, 315, 186), (62, 186, 314, 219), (62, 219, 327, 210), (62, 210, 328, 220), (63, 222, 322, 193), (63, 193, 321, 221), (63, 221, 334, 217), (63, 217, 335, 222), (64, 224, 319, 190), (64, 190, 318, 223), (64, 223, 331, 214), (64, 214, 332, 224), (65, 225, 316, 187), (65, 187, 315, 220), (65, 220, 328, 211), (65, 211, 329, 225), (66, 226, 323, 194), (66, 194, 322, 222), (66, 222, 335, 218), (66, 218, 336, 226), (67, 228, 313, 184), (67, 184, 312, 227), (67, 227, 325, 208), (67, 208, 326, 228), (68, 229, 320, 191), (68, 191, 319, 224), (68, 224, 332, 215), (68, 215, 333, 229), (69, 230, 317, 188), (69, 188, 316, 225), (69, 225, 329, 212), (69, 212, 330, 230), (70, 219, 314, 185), (70, 185, 313, 228), (70, 228, 326, 209), (70, 209, 327, 219), (71, 221, 321, 192), (71, 192, 320, 229), (71, 229, 333, 216), (71, 216, 334, 221), (72, 223, 318, 189), (72, 189, 317, 230), (72, 230, 330, 213), (72, 213, 331, 223)])
me_cylinder_004.polygons.foreach_set('use_smooth', [True] * 286)
me_cylinder_004.materials.append(mat_material_002)
me_cylinder_004.use_remesh_preserve_volume = False
me_cylinder_004.use_remesh_preserve_attributes = False
me_cylinder_004.use_mirror_vertex_groups = False
me_cylinder_004.update()
me_cylinder_003 = bpy.data.meshes.new('Cylinder.003')
me_cylinder_003.from_pydata([(-0.799, -0.7037, -0.992), (-0.6494, -0.8275, -0.9924), (0.5969, -0.7037, -0.9955), (-0.9715, -0.4691, 0.9093), (0.7236, -0.5556, -0.9958), (0.5251, -0.7693, 0.9056), (-0.864, -0.6313, -0.9919), (0.8747, -0.6313, -1.013), (-0.5053, -0.7693, -1.024), (-0.3455, -0.8777, -1.023), (-0.1679, -0.9523, -1.021), (0.02066, -0.9904, -1.02), (0.2129, -0.9904, -1.018), (0.4014, -0.9523, -1.017), (0.579, -0.8777, -1.016), (-0.748, -0.4691, -1.026), (0.7388, -0.7693, -1.014), (-0.6412, -0.6313, -1.025), (0.2377, -0.9523, -1.065), (0.7604, -0.9523, -1.051), (-0.2951, -0.4691, -1.079), (1.195, -0.6313, -1.039), (0.07457, -0.8777, -1.069), (0.5873, -0.9904, -1.055), (1.07, -0.7693, -1.043), (-0.07221, -0.7693, -1.073), (0.4108, -0.9904, -1.06), (0.9235, -0.8777, -1.046), (-0.197, -0.6313, -1.077), (0.882, -0.9523, -1.106), (1.389, -0.9523, -1.089), (0.365, -0.4691, -1.123), (1.811, -0.6313, -1.075), (0.7238, -0.8777, -1.111), (1.221, -0.9904, -1.094), (1.69, -0.7693, -1.079), (0.5813, -0.7693, -1.116), (1.05, -0.9904, -1.1), (1.548, -0.8777, -1.084), (0.4602, -0.6313, -1.12), (0.9858, -0.6313, -1.156), (1.444, -0.9523, -1.148), (1.994, -0.9523, -1.138), (0.8825, -0.4691, -1.158), (2.452, -0.6313, -1.13), (1.272, -0.8777, -1.151), (1.812, -0.9904, -1.142), (2.321, -0.7693, -1.132), (1.117, -0.7693, -1.154), (1.626, -0.9904, -1.145), (2.166, -0.8777, -1.135), (2.583, -0.8777, -1.198), (1.352, -0.6313, -1.201), (1.83, -0.9523, -1.2), (2.403, -0.9523, -1.198), (1.245, -0.4691, -1.201), (2.881, -0.6313, -1.197), (1.651, -0.8777, -1.2), (2.213, -0.9904, -1.199), (2.744, -0.7693, -1.197), (1.49, -0.7693, -1.2), (2.02, -0.9904, -1.199), (2.77, -0.8777, -3.964), (1.535, -0.6313, -3.958), (2.014, -0.9523, -3.96), (2.59, -0.9523, -3.963), (1.427, -0.4691, -3.958), (3.07, -0.6313, -3.965), (1.834, -0.8777, -3.96), (2.4, -0.9904, -3.962), (2.932, -0.7693, -3.964), (1.672, -0.7693, -3.959), (2.205, -0.9904, -3.961), (-0.864, -0.6313, 0.9091), (0.7236, -0.5556, 0.9051), (0.5969, -0.7037, 0.9054), (0.5251, -0.7693, -0.9953), (-0.9715, -0.4691, -0.9916), (-0.6494, -0.8275, 0.9085), (-0.799, -0.7037, 0.9089), (0.8717, -0.1951, -0.9962), (-1.017, -0.3827, -0.9915), (-0.9217, -0.5529, -0.9917), (-0.9761, 0.1942, 0.0), (0.3643, -0.8777, -0.9949), (0.4473, -0.8275, -0.9951), (0.2767, -0.9194, -0.9947), (-0.3876, -0.9523, 0.9079), (1.008, -0.6313, -1.026), (0.8754, -0.7693, -1.029), (0.7201, -0.8777, -1.031), (0.5474, -0.9523, -1.034), (0.3641, -0.9904, -1.037), (0.1773, -0.9904, -1.04), (-0.005981, -0.9523, -1.043), (-0.1786, -0.8777, -1.046), (-0.334, -0.7693, -1.048), (-0.4661, -0.6313, -1.05), (-0.5699, -0.4691, -1.052), (0.936, -0.5556, -1.013), (0.8101, -0.7037, -1.014), (-0.428, -0.8275, -1.023), (-0.5766, -0.7037, -1.024), (-0.2585, -0.9194, -1.022), (-0.07453, -0.9761, -1.021), (0.1168, -0.9952, -1.019), (0.3081, -0.9761, -1.018), (0.492, -0.9194, -1.016), (0.6615, -0.8275, -1.015), (-0.6985, -0.5529, -1.025), (-0.7935, -0.3827, -1.026), (1.083, -0.1951, -1.012), (1.457, -0.6313, -1.054), (1.337, -0.7693, -1.059), (1.197, -0.8777, -1.063), (1.041, -0.9523, -1.069), (0.8754, -0.9904, -1.075), (0.7066, -0.9904, -1.081), (0.541, -0.9523, -1.086), (0.385, -0.8777, -1.092), (0.2447, -0.7693, -1.097), (0.1253, -0.6313, -1.101), (0.03153, -0.4691, -1.104), (0.3234, -0.9761, -1.063), (0.1544, -0.9194, -1.067), (0.8437, -0.9194, -1.049), (0.6747, -0.9761, -1.053), (-0.2497, -0.5529, -1.078), (-0.3369, -0.3827, -1.08), (1.251, -0.5556, -1.038), (1.136, -0.7037, -1.041), (-0.001237, -0.8275, -1.071), (0.499, -0.9952, -1.058), (0.9993, -0.8275, -1.044), (-0.1377, -0.7037, -1.075), (1.386, -0.1951, -1.034), (2.172, -0.6313, -1.1), (2.046, -0.7693, -1.104), (1.897, -0.8777, -1.107), (1.732, -0.9523, -1.112), (1.556, -0.9904, -1.116), (1.378, -0.9904, -1.121), (1.202, -0.9523, -1.125), (1.037, -0.8777, -1.13), (0.8886, -0.7693, -1.134), (0.7622, -0.6313, -1.137), (0.6628, -0.4691, -1.14), (0.9652, -0.9761, -1.103), (0.8013, -0.9194, -1.108), (1.47, -0.9194, -1.086), (1.306, -0.9761, -1.092), (0.4091, -0.5529, -1.121), (0.3245, -0.3827, -1.124), (1.866, -0.5556, -1.073), (1.754, -0.7037, -1.077), (0.6502, -0.8275, -1.113), (1.136, -0.9952, -1.097), (1.621, -0.8275, -1.081), (0.5178, -0.7037, -1.118), (1.997, -0.1951, -1.069), (2.679, -0.6313, -1.163), (2.544, -0.7693, -1.164), (2.385, -0.8777, -1.166), (2.208, -0.9523, -1.167), (2.02, -0.9904, -1.169), (1.829, -0.9904, -1.171), (1.641, -0.9523, -1.173), (1.464, -0.8777, -1.175), (1.305, -0.7693, -1.176), (1.17, -0.6313, -1.177), (1.063, -0.4691, -1.178), (1.048, -0.7037, -1.155), (0.9303, -0.5529, -1.157), (1.534, -0.9761, -1.146), (1.356, -0.9194, -1.15), (2.082, -0.9194, -1.137), (1.904, -0.9761, -1.14), (0.8384, -0.3827, -1.159), (2.511, -0.5556, -1.129), (2.39, -0.7037, -1.131), (1.192, -0.8275, -1.153), (1.719, -0.9952, -1.143), (2.246, -0.8275, -1.134), (2.654, -0.1951, -1.127), (3.022, -0.6313, -1.906), (2.885, -0.7693, -1.906), (2.723, -0.8777, -1.906), (2.544, -0.9523, -1.905), (2.353, -0.9904, -1.905), (2.159, -0.9904, -1.904), (1.968, -0.9523, -1.904), (1.788, -0.8777, -1.903), (1.627, -0.7693, -1.903), (1.489, -0.6313, -1.902), (1.381, -0.4691, -1.902), (2.666, -0.8275, -1.198), (2.495, -0.9194, -1.198), (1.418, -0.7037, -1.201), (1.295, -0.5529, -1.201), (1.924, -0.9761, -1.199), (1.738, -0.9194, -1.2), (2.309, -0.9761, -1.198), (1.199, -0.3827, -1.201), (2.942, -0.5556, -1.197), (2.816, -0.7037, -1.197), (1.567, -0.8275, -1.2), (2.117, -0.9952, -1.199), (3.091, -0.1951, -1.196), (3.07, -0.6313, -6.698), (2.932, -0.7693, -6.698), (2.77, -0.8777, -6.697), (2.59, -0.9523, -6.696), (2.4, -0.9904, -6.695), (2.205, -0.9904, -6.694), (2.014, -0.9523, -6.694), (1.834, -0.8777, -6.693), (1.672, -0.7693, -6.692), (1.535, -0.6313, -6.691), (1.427, -0.4691, -6.691), (2.854, -0.8275, -3.964), (2.682, -0.9194, -3.963), (1.6, -0.7037, -3.959), (1.477, -0.5529, -3.958), (2.109, -0.9761, -3.961), (1.922, -0.9194, -3.96), (2.496, -0.9761, -3.962), (1.381, -0.3827, -3.958), (3.132, -0.5556, -3.965), (3.004, -0.7037, -3.965), (1.751, -0.8275, -3.959), (2.302, -0.9952, -3.962), (3.281, -0.1951, -3.966), (-0.1978, -0.9904, 0.9074), (-0.4788, -0.9194, 0.9081), (-0.2936, -0.9761, 0.9076), (0.6619, -0.6313, 0.9053), (-0.7272, -0.7693, 0.9087), (-0.5663, -0.8777, 0.9083), (0.1855, -0.9523, -0.9945), (-0.004284, -0.9904, -0.994), (0.09153, -0.9761, -0.9943), (-0.101, -0.9952, -0.9938), (-0.101, -0.9952, 0.9072), (0.09153, -0.9761, 0.9067), (-0.5663, -0.8777, -0.9926), (-0.7272, -0.7693, -0.9922), (0.662, -0.6313, -0.9957), (-0.00429, -0.9904, 0.9069), (0.1855, -0.9523, 0.9064), (-0.2936, -0.9761, -0.9933), (-0.4788, -0.9194, -0.9928), (-0.1978, -0.9904, -0.9935), (-0.3875, -0.9523, -0.9931), (0.2767, -0.9194, 0.9062), (0.4473, -0.8275, 0.9058), (0.3642, -0.8777, 0.906), (-0.9217, -0.5529, 0.9092), (-1.017, -0.3827, 0.9095), (0.8717, -0.1951, 0.9047), (1.21, -0.1951, -1.023), (1.067, -0.5556, -1.026), (0.9447, -0.7037, -1.027), (0.8003, -0.8275, -1.03), (0.6355, -0.9194, -1.032), (0.4567, -0.9761, -1.035), (0.2707, -0.9952, -1.038), (0.08476, -0.9761, -1.041), (-0.09406, -0.9194, -1.044), (-0.2589, -0.8275, -1.047), (-0.4033, -0.7037, -1.049), (-0.5218, -0.5529, -1.051), (-0.6142, -0.3827, -1.053), (1.64, -0.1951, -1.048), (1.51, -0.5556, -1.052), (1.4, -0.7037, -1.056), (1.269, -0.8275, -1.061), (1.121, -0.9194, -1.066), (0.959, -0.9761, -1.072), (0.791, -0.9952, -1.078), (0.623, -0.9761, -1.083), (0.4614, -0.9194, -1.089), (0.3126, -0.8275, -1.094), (0.1821, -0.7037, -1.099), (0.07497, -0.5529, -1.103), (-0.008447, -0.3827, -1.105), (2.366, -0.1951, -1.095), (2.229, -0.5556, -1.099), (2.112, -0.7037, -1.102), (1.974, -0.8275, -1.105), (1.816, -0.9194, -1.109), (1.645, -0.9761, -1.114), (1.467, -0.9952, -1.119), (1.289, -0.9761, -1.123), (1.118, -0.9194, -1.128), (0.9604, -0.8275, -1.132), (0.8223, -0.7037, -1.135), (0.7088, -0.5529, -1.138), (0.6205, -0.3827, -1.141), (2.886, -0.1951, -1.161), (2.74, -0.5556, -1.162), (2.615, -0.7037, -1.164), (2.467, -0.8275, -1.165), (2.298, -0.9194, -1.167), (2.115, -0.9761, -1.168), (1.924, -0.9952, -1.17), (1.734, -0.9761, -1.172), (1.551, -0.9194, -1.174), (1.382, -0.8275, -1.175), (1.234, -0.7037, -1.177), (1.113, -0.5529, -1.178), (1.018, -0.3827, -1.179), (3.233, -0.1951, -1.907), (3.084, -0.5556, -1.907), (2.957, -0.7037, -1.906), (2.807, -0.8275, -1.906), (2.635, -0.9194, -1.905), (2.449, -0.9761, -1.905), (2.256, -0.9952, -1.904), (2.062, -0.9761, -1.904), (1.876, -0.9194, -1.903), (1.705, -0.8275, -1.903), (1.555, -0.7037, -1.902), (1.431, -0.5529, -1.902), (1.335, -0.3827, -1.902), (3.281, -0.1951, -5.332), (3.116, -0.5745, -6.015), (3.004, -0.7037, -6.698), (2.854, -0.8275, -6.697), (2.682, -0.9194, -6.696), (2.496, -0.9761, -6.696), (2.302, -0.9952, -6.695), (2.109, -0.9761, -6.694), (1.922, -0.9194, -6.693), (1.751, -0.8275, -6.692), (1.6, -0.7037, -6.692), (1.477, -0.5529, -6.691), (1.392, -0.4043, -6.008)], [(80, 111), (258, 80), (111, 259), (259, 135), (135, 272), (272, 159), (159, 285), (285, 183), (183, 298), (298, 207), (207, 311), (311, 231), (231, 324)], [(82, 77, 3, 256), (86, 238, 248, 253), (239, 241, 242, 247), (251, 249, 234, 232), (238, 240, 243, 248), (85, 84, 255, 254), (1, 245, 236, 78), (244, 1, 78, 237), (84, 86, 253, 255), (252, 250, 233, 87), (12, 105, 241, 239), (99, 7, 246, 4), (11, 104, 249, 251), (13, 106, 240, 238), (9, 101, 1, 244), (102, 17, 6, 0), (7, 100, 2, 246), (109, 15, 77, 82), (106, 12, 239, 240), (108, 14, 84, 85), (77, 81, 257, 3), (4, 246, 235, 74), (6, 82, 256, 73), (10, 103, 250, 252), (107, 13, 238, 86), (104, 10, 252, 249), (17, 109, 82, 6), (15, 110, 81, 77), (101, 8, 245, 1), (8, 102, 0, 245), (100, 16, 76, 2), (246, 2, 75, 235), (76, 85, 254, 5), (2, 76, 5, 75), (0, 6, 73, 79), (249, 252, 87, 234), (241, 251, 232, 242), (245, 0, 79, 236), (240, 239, 247, 243), (105, 11, 251, 241), (16, 108, 85, 76), (250, 244, 237, 233), (103, 9, 244, 250), (14, 107, 86, 84), (7, 99, 260, 88), (7, 88, 261, 100), (8, 101, 268, 96), (8, 96, 269, 102), (9, 103, 267, 95), (9, 95, 268, 101), (10, 104, 266, 94), (10, 94, 267, 103), (11, 105, 265, 93), (11, 93, 266, 104), (12, 106, 264, 92), (12, 92, 265, 105), (13, 107, 263, 91), (13, 91, 264, 106), (14, 108, 262, 90), (14, 90, 263, 107), (15, 109, 270, 98), (15, 98, 271, 110), (16, 100, 261, 89), (16, 89, 262, 108), (17, 102, 269, 97), (17, 97, 270, 109), (18, 124, 267, 94), (18, 94, 266, 123), (18, 123, 279, 118), (18, 118, 280, 124), (19, 126, 264, 91), (19, 91, 263, 125), (19, 125, 276, 115), (19, 115, 277, 126), (20, 128, 271, 98), (20, 98, 270, 127), (20, 127, 283, 122), (20, 122, 284, 128), (21, 130, 261, 88), (21, 88, 260, 129), (21, 129, 273, 112), (21, 112, 274, 130), (22, 131, 268, 95), (22, 95, 267, 124), (22, 124, 280, 119), (22, 119, 281, 131), (23, 132, 265, 92), (23, 92, 264, 126), (23, 126, 277, 116), (23, 116, 278, 132), (24, 133, 262, 89), (24, 89, 261, 130), (24, 130, 274, 113), (24, 113, 275, 133), (25, 134, 269, 96), (25, 96, 268, 131), (25, 131, 281, 120), (25, 120, 282, 134), (26, 123, 266, 93), (26, 93, 265, 132), (26, 132, 278, 117), (26, 117, 279, 123), (27, 125, 263, 90), (27, 90, 262, 133), (27, 133, 275, 114), (27, 114, 276, 125), (28, 127, 270, 97), (28, 97, 269, 134), (28, 134, 282, 121), (28, 121, 283, 127), (29, 148, 280, 118), (29, 118, 279, 147), (29, 147, 292, 142), (29, 142, 293, 148), (30, 150, 277, 115), (30, 115, 276, 149), (30, 149, 289, 139), (30, 139, 290, 150), (31, 152, 284, 122), (31, 122, 283, 151), (31, 151, 296, 146), (31, 146, 297, 152), (32, 154, 274, 112), (32, 112, 273, 153), (32, 153, 286, 136), (32, 136, 287, 154), (33, 155, 281, 119), (33, 119, 280, 148), (33, 148, 293, 143), (33, 143, 294, 155), (34, 156, 278, 116), (34, 116, 277, 150), (34, 150, 290, 140), (34, 140, 291, 156), (35, 157, 275, 113), (35, 113, 274, 154), (35, 154, 287, 137), (35, 137, 288, 157), (36, 158, 282, 120), (36, 120, 281, 155), (36, 155, 294, 144), (36, 144, 295, 158), (37, 147, 279, 117), (37, 117, 278, 156), (37, 156, 291, 141), (37, 141, 292, 147), (38, 149, 276, 114), (38, 114, 275, 157), (38, 157, 288, 138), (38, 138, 289, 149), (39, 151, 283, 121), (39, 121, 282, 158), (39, 158, 295, 145), (39, 145, 296, 151), (40, 172, 296, 145), (40, 145, 295, 171), (40, 171, 308, 169), (40, 169, 309, 172), (41, 174, 293, 142), (41, 142, 292, 173), (41, 173, 305, 166), (41, 166, 306, 174), (42, 176, 290, 139), (42, 139, 289, 175), (42, 175, 302, 163), (42, 163, 303, 176), (43, 177, 297, 146), (43, 146, 296, 172), (43, 172, 309, 170), (43, 170, 310, 177), (44, 179, 287, 136), (44, 136, 286, 178), (44, 178, 299, 160), (44, 160, 300, 179), (45, 180, 294, 143), (45, 143, 293, 174), (45, 174, 306, 167), (45, 167, 307, 180), (46, 181, 291, 140), (46, 140, 290, 176), (46, 176, 303, 164), (46, 164, 304, 181), (47, 182, 288, 137), (47, 137, 287, 179), (47, 179, 300, 161), (47, 161, 301, 182), (48, 171, 295, 144), (48, 144, 294, 180), (48, 180, 307, 168), (48, 168, 308, 171), (49, 173, 292, 141), (49, 141, 291, 181), (49, 181, 304, 165), (49, 165, 305, 173), (50, 175, 289, 138), (50, 138, 288, 182), (50, 182, 301, 162), (50, 162, 302, 175), (51, 196, 302, 162), (51, 162, 301, 195), (51, 195, 314, 186), (51, 186, 315, 196), (52, 198, 309, 169), (52, 169, 308, 197), (52, 197, 321, 193), (52, 193, 322, 198), (53, 200, 306, 166), (53, 166, 305, 199), (53, 199, 318, 190), (53, 190, 319, 200), (54, 201, 303, 163), (54, 163, 302, 196), (54, 196, 315, 187), (54, 187, 316, 201), (55, 202, 310, 170), (55, 170, 309, 198), (55, 198, 322, 194), (55, 194, 323, 202), (56, 204, 300, 160), (56, 160, 299, 203), (56, 203, 312, 184), (56, 184, 313, 204), (57, 205, 307, 167), (57, 167, 306, 200), (57, 200, 319, 191), (57, 191, 320, 205), (58, 206, 304, 164), (58, 164, 303, 201), (58, 201, 316, 188), (58, 188, 317, 206), (59, 195, 301, 161), (59, 161, 300, 204), (59, 204, 313, 185), (59, 185, 314, 195), (60, 197, 308, 168), (60, 168, 307, 205), (60, 205, 320, 192), (60, 192, 321, 197), (61, 199, 305, 165), (61, 165, 304, 206), (61, 206, 317, 189), (61, 189, 318, 199), (62, 220, 315, 186), (62, 186, 314, 219), (62, 219, 327, 210), (62, 210, 328, 220), (63, 222, 322, 193), (63, 193, 321, 221), (63, 221, 334, 217), (63, 217, 335, 222), (64, 224, 319, 190), (64, 190, 318, 223), (64, 223, 331, 214), (64, 214, 332, 224), (65, 225, 316, 187), (65, 187, 315, 220), (65, 220, 328, 211), (65, 211, 329, 225), (66, 226, 323, 194), (66, 194, 322, 222), (66, 222, 335, 218), (66, 218, 336, 226), (67, 228, 313, 184), (67, 184, 312, 227), (67, 227, 325, 208), (67, 208, 326, 228), (68, 229, 320, 191), (68, 191, 319, 224), (68, 224, 332, 215), (68, 215, 333, 229), (69, 230, 317, 188), (69, 188, 316, 225), (69, 225, 329, 212), (69, 212, 330, 230), (70, 219, 314, 185), (70, 185, 313, 228), (70, 228, 326, 209), (70, 209, 327, 219), (71, 221, 321, 192), (71, 192, 320, 229), (71, 229, 333, 216), (71, 216, 334, 221), (72, 223, 318, 189), (72, 189, 317, 230), (72, 230, 330, 213), (72, 213, 331, 223)])
me_cylinder_003.polygons.foreach_set('use_smooth', [True] * 286)
me_cylinder_003.materials.append(mat_material_002)
me_cylinder_003.use_remesh_preserve_volume = False
me_cylinder_003.use_remesh_preserve_attributes = False
me_cylinder_003.use_mirror_vertex_groups = False
me_cylinder_003.update()
me_cylinder_002 = bpy.data.meshes.new('Cylinder.002')
me_cylinder_002.from_pydata([(-0.799, -0.7037, -0.992), (-0.6494, -0.8275, -0.9924), (0.5969, -0.7037, -0.9955), (-0.9715, -0.4691, 0.9093), (0.7236, -0.5556, -0.9958), (0.5251, -0.7693, 0.9056), (-0.864, -0.6313, -0.9919), (0.8747, -0.6313, -1.013), (-0.5053, -0.7693, -1.024), (-0.3455, -0.8777, -1.023), (-0.1679, -0.9523, -1.021), (0.02066, -0.9904, -1.02), (0.2129, -0.9904, -1.018), (0.4014, -0.9523, -1.017), (0.579, -0.8777, -1.016), (-0.748, -0.4691, -1.026), (0.7388, -0.7693, -1.014), (-0.6412, -0.6313, -1.025), (0.2377, -0.9523, -1.065), (0.7604, -0.9523, -1.051), (-0.2951, -0.4691, -1.079), (1.195, -0.6313, -1.039), (0.07457, -0.8777, -1.069), (0.5873, -0.9904, -1.055), (1.07, -0.7693, -1.043), (-0.07221, -0.7693, -1.073), (0.4108, -0.9904, -1.06), (0.9235, -0.8777, -1.046), (-0.197, -0.6313, -1.077), (0.882, -0.9523, -1.106), (1.389, -0.9523, -1.089), (0.365, -0.4691, -1.123), (1.811, -0.6313, -1.075), (0.7238, -0.8777, -1.111), (1.221, -0.9904, -1.094), (1.69, -0.7693, -1.079), (0.5813, -0.7693, -1.116), (1.05, -0.9904, -1.1), (1.548, -0.8777, -1.084), (0.4602, -0.6313, -1.12), (0.9858, -0.6313, -1.156), (1.444, -0.9523, -1.148), (1.994, -0.9523, -1.138), (0.8825, -0.4691, -1.158), (2.452, -0.6313, -1.13), (1.272, -0.8777, -1.151), (1.812, -0.9904, -1.142), (2.321, -0.7693, -1.132), (1.117, -0.7693, -1.154), (1.626, -0.9904, -1.145), (2.166, -0.8777, -1.135), (2.583, -0.8777, -1.198), (1.352, -0.6313, -1.201), (1.83, -0.9523, -1.2), (2.403, -0.9523, -1.198), (1.245, -0.4691, -1.201), (2.881, -0.6313, -1.197), (1.651, -0.8777, -1.2), (2.213, -0.9904, -1.199), (2.744, -0.7693, -1.197), (1.49, -0.7693, -1.2), (2.02, -0.9904, -1.199), (2.77, -0.8777, -3.964), (1.535, -0.6313, -3.958), (2.014, -0.9523, -3.96), (2.59, -0.9523, -3.963), (1.427, -0.4691, -3.958), (3.07, -0.6313, -3.965), (1.834, -0.8777, -3.96), (2.4, -0.9904, -3.962), (2.932, -0.7693, -3.964), (1.672, -0.7693, -3.959), (2.205, -0.9904, -3.961), (-0.864, -0.6313, 0.9091), (0.7236, -0.5556, 0.9051), (0.5969, -0.7037, 0.9054), (0.5251, -0.7693, -0.9953), (-0.9715, -0.4691, -0.9916), (-0.6494, -0.8275, 0.9085), (-0.799, -0.7037, 0.9089), (0.8717, -0.1951, -0.9962), (-1.017, -0.3827, -0.9915), (-0.9217, -0.5529, -0.9917), (-0.9761, 0.1942, 0.0), (0.3643, -0.8777, -0.9949), (0.4473, -0.8275, -0.9951), (0.2767, -0.9194, -0.9947), (-0.3876, -0.9523, 0.9079), (1.008, -0.6313, -1.026), (0.8754, -0.7693, -1.029), (0.7201, -0.8777, -1.031), (0.5474, -0.9523, -1.034), (0.3641, -0.9904, -1.037), (0.1773, -0.9904, -1.04), (-0.005981, -0.9523, -1.043), (-0.1786, -0.8777, -1.046), (-0.334, -0.7693, -1.048), (-0.4661, -0.6313, -1.05), (-0.5699, -0.4691, -1.052), (0.936, -0.5556, -1.013), (0.8101, -0.7037, -1.014), (-0.428, -0.8275, -1.023), (-0.5766, -0.7037, -1.024), (-0.2585, -0.9194, -1.022), (-0.07453, -0.9761, -1.021), (0.1168, -0.9952, -1.019), (0.3081, -0.9761, -1.018), (0.492, -0.9194, -1.016), (0.6615, -0.8275, -1.015), (-0.6985, -0.5529, -1.025), (-0.7935, -0.3827, -1.026), (1.083, -0.1951, -1.012), (1.457, -0.6313, -1.054), (1.337, -0.7693, -1.059), (1.197, -0.8777, -1.063), (1.041, -0.9523, -1.069), (0.8754, -0.9904, -1.075), (0.7066, -0.9904, -1.081), (0.541, -0.9523, -1.086), (0.385, -0.8777, -1.092), (0.2447, -0.7693, -1.097), (0.1253, -0.6313, -1.101), (0.03153, -0.4691, -1.104), (0.3234, -0.9761, -1.063), (0.1544, -0.9194, -1.067), (0.8437, -0.9194, -1.049), (0.6747, -0.9761, -1.053), (-0.2497, -0.5529, -1.078), (-0.3369, -0.3827, -1.08), (1.251, -0.5556, -1.038), (1.136, -0.7037, -1.041), (-0.001237, -0.8275, -1.071), (0.499, -0.9952, -1.058), (0.9993, -0.8275, -1.044), (-0.1377, -0.7037, -1.075), (1.386, -0.1951, -1.034), (2.172, -0.6313, -1.1), (2.046, -0.7693, -1.104), (1.897, -0.8777, -1.107), (1.732, -0.9523, -1.112), (1.556, -0.9904, -1.116), (1.378, -0.9904, -1.121), (1.202, -0.9523, -1.125), (1.037, -0.8777, -1.13), (0.8886, -0.7693, -1.134), (0.7622, -0.6313, -1.137), (0.6628, -0.4691, -1.14), (0.9652, -0.9761, -1.103), (0.8013, -0.9194, -1.108), (1.47, -0.9194, -1.086), (1.306, -0.9761, -1.092), (0.4091, -0.5529, -1.121), (0.3245, -0.3827, -1.124), (1.866, -0.5556, -1.073), (1.754, -0.7037, -1.077), (0.6502, -0.8275, -1.113), (1.136, -0.9952, -1.097), (1.621, -0.8275, -1.081), (0.5178, -0.7037, -1.118), (1.997, -0.1951, -1.069), (2.679, -0.6313, -1.163), (2.544, -0.7693, -1.164), (2.385, -0.8777, -1.166), (2.208, -0.9523, -1.167), (2.02, -0.9904, -1.169), (1.829, -0.9904, -1.171), (1.641, -0.9523, -1.173), (1.464, -0.8777, -1.175), (1.305, -0.7693, -1.176), (1.17, -0.6313, -1.177), (1.063, -0.4691, -1.178), (1.048, -0.7037, -1.155), (0.9303, -0.5529, -1.157), (1.534, -0.9761, -1.146), (1.356, -0.9194, -1.15), (2.082, -0.9194, -1.137), (1.904, -0.9761, -1.14), (0.8384, -0.3827, -1.159), (2.511, -0.5556, -1.129), (2.39, -0.7037, -1.131), (1.192, -0.8275, -1.153), (1.719, -0.9952, -1.143), (2.246, -0.8275, -1.134), (2.654, -0.1951, -1.127), (3.022, -0.6313, -1.906), (2.885, -0.7693, -1.906), (2.723, -0.8777, -1.906), (2.544, -0.9523, -1.905), (2.353, -0.9904, -1.905), (2.159, -0.9904, -1.904), (1.968, -0.9523, -1.904), (1.788, -0.8777, -1.903), (1.627, -0.7693, -1.903), (1.489, -0.6313, -1.902), (1.381, -0.4691, -1.902), (2.666, -0.8275, -1.198), (2.495, -0.9194, -1.198), (1.418, -0.7037, -1.201), (1.295, -0.5529, -1.201), (1.924, -0.9761, -1.199), (1.738, -0.9194, -1.2), (2.309, -0.9761, -1.198), (1.199, -0.3827, -1.201), (2.942, -0.5556, -1.197), (2.816, -0.7037, -1.197), (1.567, -0.8275, -1.2), (2.117, -0.9952, -1.199), (3.091, -0.1951, -1.196), (3.07, -0.6313, -6.698), (2.932, -0.7693, -6.698), (2.77, -0.8777, -6.697), (2.59, -0.9523, -6.696), (2.4, -0.9904, -6.695), (2.205, -0.9904, -6.694), (2.014, -0.9523, -6.694), (1.834, -0.8777, -6.693), (1.672, -0.7693, -6.692), (1.535, -0.6313, -6.691), (1.427, -0.4691, -6.691), (2.854, -0.8275, -3.964), (2.682, -0.9194, -3.963), (1.6, -0.7037, -3.959), (1.477, -0.5529, -3.958), (2.109, -0.9761, -3.961), (1.922, -0.9194, -3.96), (2.496, -0.9761, -3.962), (1.381, -0.3827, -3.958), (3.132, -0.5556, -3.965), (3.004, -0.7037, -3.965), (1.751, -0.8275, -3.959), (2.302, -0.9952, -3.962), (3.281, -0.1951, -3.966), (-0.1978, -0.9904, 0.9074), (-0.4788, -0.9194, 0.9081), (-0.2936, -0.9761, 0.9076), (0.6619, -0.6313, 0.9053), (-0.7272, -0.7693, 0.9087), (-0.5663, -0.8777, 0.9083), (0.1855, -0.9523, -0.9945), (-0.004284, -0.9904, -0.994), (0.09153, -0.9761, -0.9943), (-0.101, -0.9952, -0.9938), (-0.101, -0.9952, 0.9072), (0.09153, -0.9761, 0.9067), (-0.5663, -0.8777, -0.9926), (-0.7272, -0.7693, -0.9922), (0.662, -0.6313, -0.9957), (-0.00429, -0.9904, 0.9069), (0.1855, -0.9523, 0.9064), (-0.2936, -0.9761, -0.9933), (-0.4788, -0.9194, -0.9928), (-0.1978, -0.9904, -0.9935), (-0.3875, -0.9523, -0.9931), (0.2767, -0.9194, 0.9062), (0.4473, -0.8275, 0.9058), (0.3642, -0.8777, 0.906), (-0.9217, -0.5529, 0.9092), (-1.017, -0.3827, 0.9095), (0.8717, -0.1951, 0.9047), (1.21, -0.1951, -1.023), (1.067, -0.5556, -1.026), (0.9447, -0.7037, -1.027), (0.8003, -0.8275, -1.03), (0.6355, -0.9194, -1.032), (0.4567, -0.9761, -1.035), (0.2707, -0.9952, -1.038), (0.08476, -0.9761, -1.041), (-0.09406, -0.9194, -1.044), (-0.2589, -0.8275, -1.047), (-0.4033, -0.7037, -1.049), (-0.5218, -0.5529, -1.051), (-0.6142, -0.3827, -1.053), (1.64, -0.1951, -1.048), (1.51, -0.5556, -1.052), (1.4, -0.7037, -1.056), (1.269, -0.8275, -1.061), (1.121, -0.9194, -1.066), (0.959, -0.9761, -1.072), (0.791, -0.9952, -1.078), (0.623, -0.9761, -1.083), (0.4614, -0.9194, -1.089), (0.3126, -0.8275, -1.094), (0.1821, -0.7037, -1.099), (0.07497, -0.5529, -1.103), (-0.008447, -0.3827, -1.105), (2.366, -0.1951, -1.095), (2.229, -0.5556, -1.099), (2.112, -0.7037, -1.102), (1.974, -0.8275, -1.105), (1.816, -0.9194, -1.109), (1.645, -0.9761, -1.114), (1.467, -0.9952, -1.119), (1.289, -0.9761, -1.123), (1.118, -0.9194, -1.128), (0.9604, -0.8275, -1.132), (0.8223, -0.7037, -1.135), (0.7088, -0.5529, -1.138), (0.6205, -0.3827, -1.141), (2.886, -0.1951, -1.161), (2.74, -0.5556, -1.162), (2.615, -0.7037, -1.164), (2.467, -0.8275, -1.165), (2.298, -0.9194, -1.167), (2.115, -0.9761, -1.168), (1.924, -0.9952, -1.17), (1.734, -0.9761, -1.172), (1.551, -0.9194, -1.174), (1.382, -0.8275, -1.175), (1.234, -0.7037, -1.177), (1.113, -0.5529, -1.178), (1.018, -0.3827, -1.179), (3.233, -0.1951, -1.907), (3.084, -0.5556, -1.907), (2.957, -0.7037, -1.906), (2.807, -0.8275, -1.906), (2.635, -0.9194, -1.905), (2.449, -0.9761, -1.905), (2.256, -0.9952, -1.904), (2.062, -0.9761, -1.904), (1.876, -0.9194, -1.903), (1.705, -0.8275, -1.903), (1.555, -0.7037, -1.902), (1.431, -0.5529, -1.902), (1.335, -0.3827, -1.902), (3.281, -0.1951, -5.332), (3.116, -0.5745, -6.015), (3.004, -0.7037, -6.698), (2.854, -0.8275, -6.697), (2.682, -0.9194, -6.696), (2.496, -0.9761, -6.696), (2.302, -0.9952, -6.695), (2.109, -0.9761, -6.694), (1.922, -0.9194, -6.693), (1.751, -0.8275, -6.692), (1.6, -0.7037, -6.692), (1.477, -0.5529, -6.691), (1.392, -0.4043, -6.008)], [(80, 111), (258, 80), (111, 259), (259, 135), (135, 272), (272, 159), (159, 285), (285, 183), (183, 298), (298, 207), (207, 311), (311, 231), (231, 324)], [(82, 77, 3, 256), (86, 238, 248, 253), (239, 241, 242, 247), (251, 249, 234, 232), (238, 240, 243, 248), (85, 84, 255, 254), (1, 245, 236, 78), (244, 1, 78, 237), (84, 86, 253, 255), (252, 250, 233, 87), (12, 105, 241, 239), (99, 7, 246, 4), (11, 104, 249, 251), (13, 106, 240, 238), (9, 101, 1, 244), (102, 17, 6, 0), (7, 100, 2, 246), (109, 15, 77, 82), (106, 12, 239, 240), (108, 14, 84, 85), (77, 81, 257, 3), (4, 246, 235, 74), (6, 82, 256, 73), (10, 103, 250, 252), (107, 13, 238, 86), (104, 10, 252, 249), (17, 109, 82, 6), (15, 110, 81, 77), (101, 8, 245, 1), (8, 102, 0, 245), (100, 16, 76, 2), (246, 2, 75, 235), (76, 85, 254, 5), (2, 76, 5, 75), (0, 6, 73, 79), (249, 252, 87, 234), (241, 251, 232, 242), (245, 0, 79, 236), (240, 239, 247, 243), (105, 11, 251, 241), (16, 108, 85, 76), (250, 244, 237, 233), (103, 9, 244, 250), (14, 107, 86, 84), (7, 99, 260, 88), (7, 88, 261, 100), (8, 101, 268, 96), (8, 96, 269, 102), (9, 103, 267, 95), (9, 95, 268, 101), (10, 104, 266, 94), (10, 94, 267, 103), (11, 105, 265, 93), (11, 93, 266, 104), (12, 106, 264, 92), (12, 92, 265, 105), (13, 107, 263, 91), (13, 91, 264, 106), (14, 108, 262, 90), (14, 90, 263, 107), (15, 109, 270, 98), (15, 98, 271, 110), (16, 100, 261, 89), (16, 89, 262, 108), (17, 102, 269, 97), (17, 97, 270, 109), (18, 124, 267, 94), (18, 94, 266, 123), (18, 123, 279, 118), (18, 118, 280, 124), (19, 126, 264, 91), (19, 91, 263, 125), (19, 125, 276, 115), (19, 115, 277, 126), (20, 128, 271, 98), (20, 98, 270, 127), (20, 127, 283, 122), (20, 122, 284, 128), (21, 130, 261, 88), (21, 88, 260, 129), (21, 129, 273, 112), (21, 112, 274, 130), (22, 131, 268, 95), (22, 95, 267, 124), (22, 124, 280, 119), (22, 119, 281, 131), (23, 132, 265, 92), (23, 92, 264, 126), (23, 126, 277, 116), (23, 116, 278, 132), (24, 133, 262, 89), (24, 89, 261, 130), (24, 130, 274, 113), (24, 113, 275, 133), (25, 134, 269, 96), (25, 96, 268, 131), (25, 131, 281, 120), (25, 120, 282, 134), (26, 123, 266, 93), (26, 93, 265, 132), (26, 132, 278, 117), (26, 117, 279, 123), (27, 125, 263, 90), (27, 90, 262, 133), (27, 133, 275, 114), (27, 114, 276, 125), (28, 127, 270, 97), (28, 97, 269, 134), (28, 134, 282, 121), (28, 121, 283, 127), (29, 148, 280, 118), (29, 118, 279, 147), (29, 147, 292, 142), (29, 142, 293, 148), (30, 150, 277, 115), (30, 115, 276, 149), (30, 149, 289, 139), (30, 139, 290, 150), (31, 152, 284, 122), (31, 122, 283, 151), (31, 151, 296, 146), (31, 146, 297, 152), (32, 154, 274, 112), (32, 112, 273, 153), (32, 153, 286, 136), (32, 136, 287, 154), (33, 155, 281, 119), (33, 119, 280, 148), (33, 148, 293, 143), (33, 143, 294, 155), (34, 156, 278, 116), (34, 116, 277, 150), (34, 150, 290, 140), (34, 140, 291, 156), (35, 157, 275, 113), (35, 113, 274, 154), (35, 154, 287, 137), (35, 137, 288, 157), (36, 158, 282, 120), (36, 120, 281, 155), (36, 155, 294, 144), (36, 144, 295, 158), (37, 147, 279, 117), (37, 117, 278, 156), (37, 156, 291, 141), (37, 141, 292, 147), (38, 149, 276, 114), (38, 114, 275, 157), (38, 157, 288, 138), (38, 138, 289, 149), (39, 151, 283, 121), (39, 121, 282, 158), (39, 158, 295, 145), (39, 145, 296, 151), (40, 172, 296, 145), (40, 145, 295, 171), (40, 171, 308, 169), (40, 169, 309, 172), (41, 174, 293, 142), (41, 142, 292, 173), (41, 173, 305, 166), (41, 166, 306, 174), (42, 176, 290, 139), (42, 139, 289, 175), (42, 175, 302, 163), (42, 163, 303, 176), (43, 177, 297, 146), (43, 146, 296, 172), (43, 172, 309, 170), (43, 170, 310, 177), (44, 179, 287, 136), (44, 136, 286, 178), (44, 178, 299, 160), (44, 160, 300, 179), (45, 180, 294, 143), (45, 143, 293, 174), (45, 174, 306, 167), (45, 167, 307, 180), (46, 181, 291, 140), (46, 140, 290, 176), (46, 176, 303, 164), (46, 164, 304, 181), (47, 182, 288, 137), (47, 137, 287, 179), (47, 179, 300, 161), (47, 161, 301, 182), (48, 171, 295, 144), (48, 144, 294, 180), (48, 180, 307, 168), (48, 168, 308, 171), (49, 173, 292, 141), (49, 141, 291, 181), (49, 181, 304, 165), (49, 165, 305, 173), (50, 175, 289, 138), (50, 138, 288, 182), (50, 182, 301, 162), (50, 162, 302, 175), (51, 196, 302, 162), (51, 162, 301, 195), (51, 195, 314, 186), (51, 186, 315, 196), (52, 198, 309, 169), (52, 169, 308, 197), (52, 197, 321, 193), (52, 193, 322, 198), (53, 200, 306, 166), (53, 166, 305, 199), (53, 199, 318, 190), (53, 190, 319, 200), (54, 201, 303, 163), (54, 163, 302, 196), (54, 196, 315, 187), (54, 187, 316, 201), (55, 202, 310, 170), (55, 170, 309, 198), (55, 198, 322, 194), (55, 194, 323, 202), (56, 204, 300, 160), (56, 160, 299, 203), (56, 203, 312, 184), (56, 184, 313, 204), (57, 205, 307, 167), (57, 167, 306, 200), (57, 200, 319, 191), (57, 191, 320, 205), (58, 206, 304, 164), (58, 164, 303, 201), (58, 201, 316, 188), (58, 188, 317, 206), (59, 195, 301, 161), (59, 161, 300, 204), (59, 204, 313, 185), (59, 185, 314, 195), (60, 197, 308, 168), (60, 168, 307, 205), (60, 205, 320, 192), (60, 192, 321, 197), (61, 199, 305, 165), (61, 165, 304, 206), (61, 206, 317, 189), (61, 189, 318, 199), (62, 220, 315, 186), (62, 186, 314, 219), (62, 219, 327, 210), (62, 210, 328, 220), (63, 222, 322, 193), (63, 193, 321, 221), (63, 221, 334, 217), (63, 217, 335, 222), (64, 224, 319, 190), (64, 190, 318, 223), (64, 223, 331, 214), (64, 214, 332, 224), (65, 225, 316, 187), (65, 187, 315, 220), (65, 220, 328, 211), (65, 211, 329, 225), (66, 226, 323, 194), (66, 194, 322, 222), (66, 222, 335, 218), (66, 218, 336, 226), (67, 228, 313, 184), (67, 184, 312, 227), (67, 227, 325, 208), (67, 208, 326, 228), (68, 229, 320, 191), (68, 191, 319, 224), (68, 224, 332, 215), (68, 215, 333, 229), (69, 230, 317, 188), (69, 188, 316, 225), (69, 225, 329, 212), (69, 212, 330, 230), (70, 219, 314, 185), (70, 185, 313, 228), (70, 228, 326, 209), (70, 209, 327, 219), (71, 221, 321, 192), (71, 192, 320, 229), (71, 229, 333, 216), (71, 216, 334, 221), (72, 223, 318, 189), (72, 189, 317, 230), (72, 230, 330, 213), (72, 213, 331, 223)])
me_cylinder_002.polygons.foreach_set('use_smooth', [True] * 286)
me_cylinder_002.materials.append(mat_material_001)
me_cylinder_002.use_remesh_preserve_volume = False
me_cylinder_002.use_remesh_preserve_attributes = False
me_cylinder_002.use_mirror_vertex_groups = False
me_cylinder_002.update()
me_cylinder = bpy.data.meshes.new('Cylinder')
me_cylinder.from_pydata([(-0.799, -0.7037, -0.992), (-0.6494, -0.8275, -0.9924), (0.5969, -0.7037, -0.9955), (-0.9715, -0.4691, 0.9093), (0.7236, -0.5556, -0.9958), (0.5251, -0.7693, 0.9056), (-0.864, -0.6313, -0.9919), (0.8747, -0.6313, -1.013), (-0.5053, -0.7693, -1.024), (-0.3455, -0.8777, -1.023), (-0.1679, -0.9523, -1.021), (0.02066, -0.9904, -1.02), (0.2129, -0.9904, -1.018), (0.4014, -0.9523, -1.017), (0.579, -0.8777, -1.016), (-0.748, -0.4691, -1.026), (0.7388, -0.7693, -1.014), (-0.6412, -0.6313, -1.025), (0.2377, -0.9523, -1.065), (0.7604, -0.9523, -1.051), (-0.2951, -0.4691, -1.079), (1.195, -0.6313, -1.039), (0.07457, -0.8777, -1.069), (0.5873, -0.9904, -1.055), (1.07, -0.7693, -1.043), (-0.07221, -0.7693, -1.073), (0.4108, -0.9904, -1.06), (0.9235, -0.8777, -1.046), (-0.197, -0.6313, -1.077), (0.882, -0.9523, -1.106), (1.389, -0.9523, -1.089), (0.365, -0.4691, -1.123), (1.811, -0.6313, -1.075), (0.7238, -0.8777, -1.111), (1.221, -0.9904, -1.094), (1.69, -0.7693, -1.079), (0.5813, -0.7693, -1.116), (1.05, -0.9904, -1.1), (1.548, -0.8777, -1.084), (0.4602, -0.6313, -1.12), (0.9858, -0.6313, -1.156), (1.444, -0.9523, -1.148), (1.994, -0.9523, -1.138), (0.8825, -0.4691, -1.158), (2.452, -0.6313, -1.13), (1.272, -0.8777, -1.151), (1.812, -0.9904, -1.142), (2.321, -0.7693, -1.132), (1.117, -0.7693, -1.154), (1.626, -0.9904, -1.145), (2.166, -0.8777, -1.135), (2.583, -0.8777, -1.198), (1.352, -0.6313, -1.201), (1.83, -0.9523, -1.2), (2.403, -0.9523, -1.198), (1.245, -0.4691, -1.201), (2.881, -0.6313, -1.197), (1.651, -0.8777, -1.2), (2.213, -0.9904, -1.199), (2.744, -0.7693, -1.197), (1.49, -0.7693, -1.2), (2.02, -0.9904, -1.199), (2.77, -0.8777, -3.964), (1.535, -0.6313, -3.958), (2.014, -0.9523, -3.96), (2.59, -0.9523, -3.963), (1.427, -0.4691, -3.958), (3.07, -0.6313, -3.965), (1.834, -0.8777, -3.96), (2.4, -0.9904, -3.962), (2.932, -0.7693, -3.964), (1.672, -0.7693, -3.959), (2.205, -0.9904, -3.961), (-0.864, -0.6313, 0.9091), (0.7236, -0.5556, 0.9051), (0.5969, -0.7037, 0.9054), (0.5251, -0.7693, -0.9953), (-0.9715, -0.4691, -0.9916), (-0.6494, -0.8275, 0.9085), (-0.799, -0.7037, 0.9089), (0.8717, -0.1951, -0.9962), (-1.017, -0.3827, -0.9915), (-0.9217, -0.5529, -0.9917), (-0.9761, 0.1942, 0.0), (0.3643, -0.8777, -0.9949), (0.4473, -0.8275, -0.9951), (0.2767, -0.9194, -0.9947), (-0.3876, -0.9523, 0.9079), (1.008, -0.6313, -1.026), (0.8754, -0.7693, -1.029), (0.7201, -0.8777, -1.031), (0.5474, -0.9523, -1.034), (0.3641, -0.9904, -1.037), (0.1773, -0.9904, -1.04), (-0.005981, -0.9523, -1.043), (-0.1786, -0.8777, -1.046), (-0.334, -0.7693, -1.048), (-0.4661, -0.6313, -1.05), (-0.5699, -0.4691, -1.052), (0.936, -0.5556, -1.013), (0.8101, -0.7037, -1.014), (-0.428, -0.8275, -1.023), (-0.5766, -0.7037, -1.024), (-0.2585, -0.9194, -1.022), (-0.07453, -0.9761, -1.021), (0.1168, -0.9952, -1.019), (0.3081, -0.9761, -1.018), (0.492, -0.9194, -1.016), (0.6615, -0.8275, -1.015), (-0.6985, -0.5529, -1.025), (-0.7935, -0.3827, -1.026), (1.083, -0.1951, -1.012), (1.457, -0.6313, -1.054), (1.337, -0.7693, -1.059), (1.197, -0.8777, -1.063), (1.041, -0.9523, -1.069), (0.8754, -0.9904, -1.075), (0.7066, -0.9904, -1.081), (0.541, -0.9523, -1.086), (0.385, -0.8777, -1.092), (0.2447, -0.7693, -1.097), (0.1253, -0.6313, -1.101), (0.03153, -0.4691, -1.104), (0.3234, -0.9761, -1.063), (0.1544, -0.9194, -1.067), (0.8437, -0.9194, -1.049), (0.6747, -0.9761, -1.053), (-0.2497, -0.5529, -1.078), (-0.3369, -0.3827, -1.08), (1.251, -0.5556, -1.038), (1.136, -0.7037, -1.041), (-0.001237, -0.8275, -1.071), (0.499, -0.9952, -1.058), (0.9993, -0.8275, -1.044), (-0.1377, -0.7037, -1.075), (1.386, -0.1951, -1.034), (2.172, -0.6313, -1.1), (2.046, -0.7693, -1.104), (1.897, -0.8777, -1.107), (1.732, -0.9523, -1.112), (1.556, -0.9904, -1.116), (1.378, -0.9904, -1.121), (1.202, -0.9523, -1.125), (1.037, -0.8777, -1.13), (0.8886, -0.7693, -1.134), (0.7622, -0.6313, -1.137), (0.6628, -0.4691, -1.14), (0.9652, -0.9761, -1.103), (0.8013, -0.9194, -1.108), (1.47, -0.9194, -1.086), (1.306, -0.9761, -1.092), (0.4091, -0.5529, -1.121), (0.3245, -0.3827, -1.124), (1.866, -0.5556, -1.073), (1.754, -0.7037, -1.077), (0.6502, -0.8275, -1.113), (1.136, -0.9952, -1.097), (1.621, -0.8275, -1.081), (0.5178, -0.7037, -1.118), (1.997, -0.1951, -1.069), (2.679, -0.6313, -1.163), (2.544, -0.7693, -1.164), (2.385, -0.8777, -1.166), (2.208, -0.9523, -1.167), (2.02, -0.9904, -1.169), (1.829, -0.9904, -1.171), (1.641, -0.9523, -1.173), (1.464, -0.8777, -1.175), (1.305, -0.7693, -1.176), (1.17, -0.6313, -1.177), (1.063, -0.4691, -1.178), (1.048, -0.7037, -1.155), (0.9303, -0.5529, -1.157), (1.534, -0.9761, -1.146), (1.356, -0.9194, -1.15), (2.082, -0.9194, -1.137), (1.904, -0.9761, -1.14), (0.8384, -0.3827, -1.159), (2.511, -0.5556, -1.129), (2.39, -0.7037, -1.131), (1.192, -0.8275, -1.153), (1.719, -0.9952, -1.143), (2.246, -0.8275, -1.134), (2.654, -0.1951, -1.127), (3.022, -0.6313, -1.906), (2.885, -0.7693, -1.906), (2.723, -0.8777, -1.906), (2.544, -0.9523, -1.905), (2.353, -0.9904, -1.905), (2.159, -0.9904, -1.904), (1.968, -0.9523, -1.904), (1.788, -0.8777, -1.903), (1.627, -0.7693, -1.903), (1.489, -0.6313, -1.902), (1.381, -0.4691, -1.902), (2.666, -0.8275, -1.198), (2.495, -0.9194, -1.198), (1.418, -0.7037, -1.201), (1.295, -0.5529, -1.201), (1.924, -0.9761, -1.199), (1.738, -0.9194, -1.2), (2.309, -0.9761, -1.198), (1.199, -0.3827, -1.201), (2.942, -0.5556, -1.197), (2.816, -0.7037, -1.197), (1.567, -0.8275, -1.2), (2.117, -0.9952, -1.199), (3.091, -0.1951, -1.196), (3.07, -0.6313, -6.698), (2.932, -0.7693, -6.698), (2.77, -0.8777, -6.697), (2.59, -0.9523, -6.696), (2.4, -0.9904, -6.695), (2.205, -0.9904, -6.694), (2.014, -0.9523, -6.694), (1.834, -0.8777, -6.693), (1.672, -0.7693, -6.692), (1.535, -0.6313, -6.691), (1.427, -0.4691, -6.691), (2.854, -0.8275, -3.964), (2.682, -0.9194, -3.963), (1.6, -0.7037, -3.959), (1.477, -0.5529, -3.958), (2.109, -0.9761, -3.961), (1.922, -0.9194, -3.96), (2.496, -0.9761, -3.962), (1.381, -0.3827, -3.958), (3.132, -0.5556, -3.965), (3.004, -0.7037, -3.965), (1.751, -0.8275, -3.959), (2.302, -0.9952, -3.962), (3.281, -0.1951, -3.966), (-0.1978, -0.9904, 0.9074), (-0.4788, -0.9194, 0.9081), (-0.2936, -0.9761, 0.9076), (0.6619, -0.6313, 0.9053), (-0.7272, -0.7693, 0.9087), (-0.5663, -0.8777, 0.9083), (0.1855, -0.9523, -0.9945), (-0.004284, -0.9904, -0.994), (0.09153, -0.9761, -0.9943), (-0.101, -0.9952, -0.9938), (-0.101, -0.9952, 0.9072), (0.09153, -0.9761, 0.9067), (-0.5663, -0.8777, -0.9926), (-0.7272, -0.7693, -0.9922), (0.662, -0.6313, -0.9957), (-0.00429, -0.9904, 0.9069), (0.1855, -0.9523, 0.9064), (-0.2936, -0.9761, -0.9933), (-0.4788, -0.9194, -0.9928), (-0.1978, -0.9904, -0.9935), (-0.3875, -0.9523, -0.9931), (0.2767, -0.9194, 0.9062), (0.4473, -0.8275, 0.9058), (0.3642, -0.8777, 0.906), (-0.9217, -0.5529, 0.9092), (-1.017, -0.3827, 0.9095), (0.8717, -0.1951, 0.9047), (1.21, -0.1951, -1.023), (1.067, -0.5556, -1.026), (0.9447, -0.7037, -1.027), (0.8003, -0.8275, -1.03), (0.6355, -0.9194, -1.032), (0.4567, -0.9761, -1.035), (0.2707, -0.9952, -1.038), (0.08476, -0.9761, -1.041), (-0.09406, -0.9194, -1.044), (-0.2589, -0.8275, -1.047), (-0.4033, -0.7037, -1.049), (-0.5218, -0.5529, -1.051), (-0.6142, -0.3827, -1.053), (1.64, -0.1951, -1.048), (1.51, -0.5556, -1.052), (1.4, -0.7037, -1.056), (1.269, -0.8275, -1.061), (1.121, -0.9194, -1.066), (0.959, -0.9761, -1.072), (0.791, -0.9952, -1.078), (0.623, -0.9761, -1.083), (0.4614, -0.9194, -1.089), (0.3126, -0.8275, -1.094), (0.1821, -0.7037, -1.099), (0.07497, -0.5529, -1.103), (-0.008447, -0.3827, -1.105), (2.366, -0.1951, -1.095), (2.229, -0.5556, -1.099), (2.112, -0.7037, -1.102), (1.974, -0.8275, -1.105), (1.816, -0.9194, -1.109), (1.645, -0.9761, -1.114), (1.467, -0.9952, -1.119), (1.289, -0.9761, -1.123), (1.118, -0.9194, -1.128), (0.9604, -0.8275, -1.132), (0.8223, -0.7037, -1.135), (0.7088, -0.5529, -1.138), (0.6205, -0.3827, -1.141), (2.886, -0.1951, -1.161), (2.74, -0.5556, -1.162), (2.615, -0.7037, -1.164), (2.467, -0.8275, -1.165), (2.298, -0.9194, -1.167), (2.115, -0.9761, -1.168), (1.924, -0.9952, -1.17), (1.734, -0.9761, -1.172), (1.551, -0.9194, -1.174), (1.382, -0.8275, -1.175), (1.234, -0.7037, -1.177), (1.113, -0.5529, -1.178), (1.018, -0.3827, -1.179), (3.233, -0.1951, -1.907), (3.084, -0.5556, -1.907), (2.957, -0.7037, -1.906), (2.807, -0.8275, -1.906), (2.635, -0.9194, -1.905), (2.449, -0.9761, -1.905), (2.256, -0.9952, -1.904), (2.062, -0.9761, -1.904), (1.876, -0.9194, -1.903), (1.705, -0.8275, -1.903), (1.555, -0.7037, -1.902), (1.431, -0.5529, -1.902), (1.335, -0.3827, -1.902), (3.281, -0.1951, -5.332), (3.116, -0.5745, -6.015), (3.004, -0.7037, -6.698), (2.854, -0.8275, -6.697), (2.682, -0.9194, -6.696), (2.496, -0.9761, -6.696), (2.302, -0.9952, -6.695), (2.109, -0.9761, -6.694), (1.922, -0.9194, -6.693), (1.751, -0.8275, -6.692), (1.6, -0.7037, -6.692), (1.477, -0.5529, -6.691), (1.392, -0.4043, -6.008)], [(80, 111), (258, 80), (111, 259), (259, 135), (135, 272), (272, 159), (159, 285), (285, 183), (183, 298), (298, 207), (207, 311), (311, 231), (231, 324)], [(82, 77, 3, 256), (86, 238, 248, 253), (239, 241, 242, 247), (251, 249, 234, 232), (238, 240, 243, 248), (85, 84, 255, 254), (1, 245, 236, 78), (244, 1, 78, 237), (84, 86, 253, 255), (252, 250, 233, 87), (12, 105, 241, 239), (99, 7, 246, 4), (11, 104, 249, 251), (13, 106, 240, 238), (9, 101, 1, 244), (102, 17, 6, 0), (7, 100, 2, 246), (109, 15, 77, 82), (106, 12, 239, 240), (108, 14, 84, 85), (77, 81, 257, 3), (4, 246, 235, 74), (6, 82, 256, 73), (10, 103, 250, 252), (107, 13, 238, 86), (104, 10, 252, 249), (17, 109, 82, 6), (15, 110, 81, 77), (101, 8, 245, 1), (8, 102, 0, 245), (100, 16, 76, 2), (246, 2, 75, 235), (76, 85, 254, 5), (2, 76, 5, 75), (0, 6, 73, 79), (249, 252, 87, 234), (241, 251, 232, 242), (245, 0, 79, 236), (240, 239, 247, 243), (105, 11, 251, 241), (16, 108, 85, 76), (250, 244, 237, 233), (103, 9, 244, 250), (14, 107, 86, 84), (7, 99, 260, 88), (7, 88, 261, 100), (8, 101, 268, 96), (8, 96, 269, 102), (9, 103, 267, 95), (9, 95, 268, 101), (10, 104, 266, 94), (10, 94, 267, 103), (11, 105, 265, 93), (11, 93, 266, 104), (12, 106, 264, 92), (12, 92, 265, 105), (13, 107, 263, 91), (13, 91, 264, 106), (14, 108, 262, 90), (14, 90, 263, 107), (15, 109, 270, 98), (15, 98, 271, 110), (16, 100, 261, 89), (16, 89, 262, 108), (17, 102, 269, 97), (17, 97, 270, 109), (18, 124, 267, 94), (18, 94, 266, 123), (18, 123, 279, 118), (18, 118, 280, 124), (19, 126, 264, 91), (19, 91, 263, 125), (19, 125, 276, 115), (19, 115, 277, 126), (20, 128, 271, 98), (20, 98, 270, 127), (20, 127, 283, 122), (20, 122, 284, 128), (21, 130, 261, 88), (21, 88, 260, 129), (21, 129, 273, 112), (21, 112, 274, 130), (22, 131, 268, 95), (22, 95, 267, 124), (22, 124, 280, 119), (22, 119, 281, 131), (23, 132, 265, 92), (23, 92, 264, 126), (23, 126, 277, 116), (23, 116, 278, 132), (24, 133, 262, 89), (24, 89, 261, 130), (24, 130, 274, 113), (24, 113, 275, 133), (25, 134, 269, 96), (25, 96, 268, 131), (25, 131, 281, 120), (25, 120, 282, 134), (26, 123, 266, 93), (26, 93, 265, 132), (26, 132, 278, 117), (26, 117, 279, 123), (27, 125, 263, 90), (27, 90, 262, 133), (27, 133, 275, 114), (27, 114, 276, 125), (28, 127, 270, 97), (28, 97, 269, 134), (28, 134, 282, 121), (28, 121, 283, 127), (29, 148, 280, 118), (29, 118, 279, 147), (29, 147, 292, 142), (29, 142, 293, 148), (30, 150, 277, 115), (30, 115, 276, 149), (30, 149, 289, 139), (30, 139, 290, 150), (31, 152, 284, 122), (31, 122, 283, 151), (31, 151, 296, 146), (31, 146, 297, 152), (32, 154, 274, 112), (32, 112, 273, 153), (32, 153, 286, 136), (32, 136, 287, 154), (33, 155, 281, 119), (33, 119, 280, 148), (33, 148, 293, 143), (33, 143, 294, 155), (34, 156, 278, 116), (34, 116, 277, 150), (34, 150, 290, 140), (34, 140, 291, 156), (35, 157, 275, 113), (35, 113, 274, 154), (35, 154, 287, 137), (35, 137, 288, 157), (36, 158, 282, 120), (36, 120, 281, 155), (36, 155, 294, 144), (36, 144, 295, 158), (37, 147, 279, 117), (37, 117, 278, 156), (37, 156, 291, 141), (37, 141, 292, 147), (38, 149, 276, 114), (38, 114, 275, 157), (38, 157, 288, 138), (38, 138, 289, 149), (39, 151, 283, 121), (39, 121, 282, 158), (39, 158, 295, 145), (39, 145, 296, 151), (40, 172, 296, 145), (40, 145, 295, 171), (40, 171, 308, 169), (40, 169, 309, 172), (41, 174, 293, 142), (41, 142, 292, 173), (41, 173, 305, 166), (41, 166, 306, 174), (42, 176, 290, 139), (42, 139, 289, 175), (42, 175, 302, 163), (42, 163, 303, 176), (43, 177, 297, 146), (43, 146, 296, 172), (43, 172, 309, 170), (43, 170, 310, 177), (44, 179, 287, 136), (44, 136, 286, 178), (44, 178, 299, 160), (44, 160, 300, 179), (45, 180, 294, 143), (45, 143, 293, 174), (45, 174, 306, 167), (45, 167, 307, 180), (46, 181, 291, 140), (46, 140, 290, 176), (46, 176, 303, 164), (46, 164, 304, 181), (47, 182, 288, 137), (47, 137, 287, 179), (47, 179, 300, 161), (47, 161, 301, 182), (48, 171, 295, 144), (48, 144, 294, 180), (48, 180, 307, 168), (48, 168, 308, 171), (49, 173, 292, 141), (49, 141, 291, 181), (49, 181, 304, 165), (49, 165, 305, 173), (50, 175, 289, 138), (50, 138, 288, 182), (50, 182, 301, 162), (50, 162, 302, 175), (51, 196, 302, 162), (51, 162, 301, 195), (51, 195, 314, 186), (51, 186, 315, 196), (52, 198, 309, 169), (52, 169, 308, 197), (52, 197, 321, 193), (52, 193, 322, 198), (53, 200, 306, 166), (53, 166, 305, 199), (53, 199, 318, 190), (53, 190, 319, 200), (54, 201, 303, 163), (54, 163, 302, 196), (54, 196, 315, 187), (54, 187, 316, 201), (55, 202, 310, 170), (55, 170, 309, 198), (55, 198, 322, 194), (55, 194, 323, 202), (56, 204, 300, 160), (56, 160, 299, 203), (56, 203, 312, 184), (56, 184, 313, 204), (57, 205, 307, 167), (57, 167, 306, 200), (57, 200, 319, 191), (57, 191, 320, 205), (58, 206, 304, 164), (58, 164, 303, 201), (58, 201, 316, 188), (58, 188, 317, 206), (59, 195, 301, 161), (59, 161, 300, 204), (59, 204, 313, 185), (59, 185, 314, 195), (60, 197, 308, 168), (60, 168, 307, 205), (60, 205, 320, 192), (60, 192, 321, 197), (61, 199, 305, 165), (61, 165, 304, 206), (61, 206, 317, 189), (61, 189, 318, 199), (62, 220, 315, 186), (62, 186, 314, 219), (62, 219, 327, 210), (62, 210, 328, 220), (63, 222, 322, 193), (63, 193, 321, 221), (63, 221, 334, 217), (63, 217, 335, 222), (64, 224, 319, 190), (64, 190, 318, 223), (64, 223, 331, 214), (64, 214, 332, 224), (65, 225, 316, 187), (65, 187, 315, 220), (65, 220, 328, 211), (65, 211, 329, 225), (66, 226, 323, 194), (66, 194, 322, 222), (66, 222, 335, 218), (66, 218, 336, 226), (67, 228, 313, 184), (67, 184, 312, 227), (67, 227, 325, 208), (67, 208, 326, 228), (68, 229, 320, 191), (68, 191, 319, 224), (68, 224, 332, 215), (68, 215, 333, 229), (69, 230, 317, 188), (69, 188, 316, 225), (69, 225, 329, 212), (69, 212, 330, 230), (70, 219, 314, 185), (70, 185, 313, 228), (70, 228, 326, 209), (70, 209, 327, 219), (71, 221, 321, 192), (71, 192, 320, 229), (71, 229, 333, 216), (71, 216, 334, 221), (72, 223, 318, 189), (72, 189, 317, 230), (72, 230, 330, 213), (72, 213, 331, 223)])
me_cylinder.polygons.foreach_set('use_smooth', [True] * 286)
me_cylinder.materials.append(mat_material_001)
me_cylinder.use_remesh_preserve_volume = False
me_cylinder.use_remesh_preserve_attributes = False
me_cylinder.use_mirror_vertex_groups = False
me_cylinder.update()
me_cube = bpy.data.meshes.new('Cube')
me_cube.from_pydata([(1.0, 1.0, -1.0), (1.0, -1.0, -1.0), (-1.0, -1.0, -1.0), (-1.0, 1.0, -1.0), (1.0, 1.0, 1.0), (1.0, -1.0, 1.0), (-1.0, -1.0, 1.0), (-1.0, 1.0, 1.0)], [], [(0, 1, 2, 3), (4, 7, 6, 5), (0, 4, 5, 1), (1, 5, 6, 2), (2, 6, 7, 3), (4, 0, 3, 7)])
me_cube.polygons.foreach_set('use_smooth', [True] * 6)
me_cube.materials.append(mat_material)
me_cube.use_remesh_preserve_volume = False
me_cube.use_remesh_preserve_attributes = False
me_cube.use_mirror_vertex_groups = False
me_cube.update()

# ---- objects
ob_plane_005 = bpy.data.objects.new('Plane.005', me_plane_005)
ob_plane_004 = bpy.data.objects.new('Plane.004', me_plane_004)
ob_plane_003 = bpy.data.objects.new('Plane.003', me_plane_003)
ob_plane_002 = bpy.data.objects.new('Plane.002', me_plane_002)
ob_plane_001 = bpy.data.objects.new('Plane.001', me_plane_001)
ob_plane = bpy.data.objects.new('Plane', me_plane)
ob_cylinder_003 = bpy.data.objects.new('Cylinder.003', me_cylinder_004)
ob_cylinder_002 = bpy.data.objects.new('Cylinder.002', me_cylinder_003)
ob_cylinder_001 = bpy.data.objects.new('Cylinder.001', me_cylinder_002)
ob_cylinder = bpy.data.objects.new('Cylinder', me_cylinder)
ob_cube = bpy.data.objects.new('Cube', me_cube)
ob_lamp = bpy.data.objects.new('Lamp', light_lamp)
ob_camera = bpy.data.objects.new('Camera', cam_camera)

# ---- transforms, parenting, visibility, modifiers, constraints
ob_plane_005.location = (-2.114, -1.302, 0.4079)
ob_plane_005.rotation_euler = (1.571, 2.22e-16, 2.22e-16)
ob_plane_005.scale = (0.5059, 0.5059, 0.5059)
ob_plane_005.lineart.crease_threshold = 0.0
ob_plane_004.location = (-2.605, -1.302, 0.4266)
ob_plane_004.rotation_euler = (1.571, 2.22e-16, 2.22e-16)
ob_plane_004.scale = (0.5059, 0.5059, 0.5059)
ob_plane_004.lineart.crease_threshold = 0.0
ob_plane_003.location = (-1.081, -1.302, 2.807)
ob_plane_003.rotation_euler = (1.571, -0.8083, 7.903e-08)
ob_plane_003.lineart.crease_threshold = 0.0
ob_plane_002.location = (-3.101, -1.302, 0.4062)
ob_plane_002.rotation_euler = (1.571, 2.22e-16, 2.22e-16)
ob_plane_002.scale = (0.5059, 0.5059, 0.5059)
ob_plane_002.lineart.crease_threshold = 0.0
ob_plane_001.location = (-0.6737, -1.302, 2.454)
ob_plane_001.rotation_euler = (1.571, -0.8083, 7.903e-08)
ob_plane_001.scale = (0.7171, 0.7171, 0.7171)
ob_plane_001.lineart.crease_threshold = 0.0
ob_plane.location = (-0.337, -1.302, 2.885)
ob_plane.rotation_euler = (1.571, -0.8083, 7.903e-08)
ob_plane.lineart.crease_threshold = 0.0
ob_cylinder_003.location = (-0.2084, -2.78, -0.1725)
ob_cylinder_003.rotation_euler = (-1.344e-07, -1.571, 0.0)
ob_cylinder_003.scale = (0.06304, 0.06304, 5.782)
ob_cylinder_003.lineart.crease_threshold = 0.0
ob_cylinder_002.location = (-0.2084, -2.655, -0.3161)
ob_cylinder_002.rotation_euler = (-1.344e-07, -1.571, 0.0)
ob_cylinder_002.scale = (0.06304, 0.06304, 5.782)
ob_cylinder_002.lineart.crease_threshold = 0.0
ob_cylinder_001.location = (-0.1201, -2.618, -0.3498)
ob_cylinder_001.rotation_euler = (-1.344e-07, -1.571, 0.0)
ob_cylinder_001.scale = (0.06304, 0.06304, 5.782)
ob_cylinder_001.lineart.crease_threshold = 0.0
ob_cylinder.location = (-0.1201, -2.715, -0.2342)
ob_cylinder.rotation_euler = (-1.344e-07, -1.571, 0.0)
ob_cylinder.scale = (0.06304, 0.06304, 5.782)
ob_cylinder.lineart.crease_threshold = 0.0
ob_cube.location = (-0.006151, -0.1295, 0.1013)
ob_cube.scale = (3.689, 0.8372, 0.5839)
ob_cube.lock_rotations_4d = False
ob_cube.empty_display_type = 'ARROWS'
ob_cube.lineart.crease_threshold = 0.0
ob_lamp.location = (-3.893, -4.958, 0.7658)
ob_lamp.rotation_euler = (0.6503, 0.05522, 1.866)
ob_lamp.lock_rotations_4d = False
ob_lamp.empty_display_type = 'ARROWS'
ob_lamp.color = (0.0, 0.0, 0.0, 0.0)
ob_lamp.lineart.crease_threshold = 0.0
ob_camera.location = (0.0, -93.95, 0.0)
ob_camera.rotation_euler = (1.571, 2.22e-16, 2.22e-16)
ob_camera.lock_rotations_4d = False
ob_camera.empty_display_type = 'ARROWS'
ob_camera.color = (0.0, 0.0, 0.0, 0.0)
ob_camera.display_type = 'WIRE'
ob_camera.lineart.crease_threshold = 0.0

# ---- collection membership
col_collection_1.objects.link(ob_plane_005)
col_collection_1.objects.link(ob_plane_004)
col_collection_1.objects.link(ob_plane_003)
col_collection_1.objects.link(ob_plane_002)
col_collection_1.objects.link(ob_plane_001)
col_collection_1.objects.link(ob_plane)
col_collection_1.objects.link(ob_cylinder_003)
col_collection_1.objects.link(ob_cylinder_002)
col_collection_1.objects.link(ob_cylinder_001)
col_collection_1.objects.link(ob_cylinder)
col_collection_1.objects.link(ob_cube)
col_collection_1.objects.link(ob_lamp)
col_collection_1.objects.link(ob_camera)

# ---- scene / render settings (as saved in the file)
scene.camera = ob_camera
scene.frame_start = 1; scene.frame_end = 250; scene.frame_set(1)
scene.render.engine = 'BLENDER_EEVEE_NEXT'
scene.render.resolution_percentage = 50
scene.render.dither_intensity = 0.0
scene.cycles.use_denoising = False
scene.cycles.samples = 128
scene.cycles.sampling_pattern = 'TABULATED_SOBOL'
scene.cycles.use_adaptive_sampling = False
scene.cycles.use_light_tree = False
scene.cycles.blur_glossy = 0.0
scene.cycles.sample_clamp_indirect = 0.0
scene.view_settings.view_transform = 'Standard'
bpy.context.view_layer.update()
